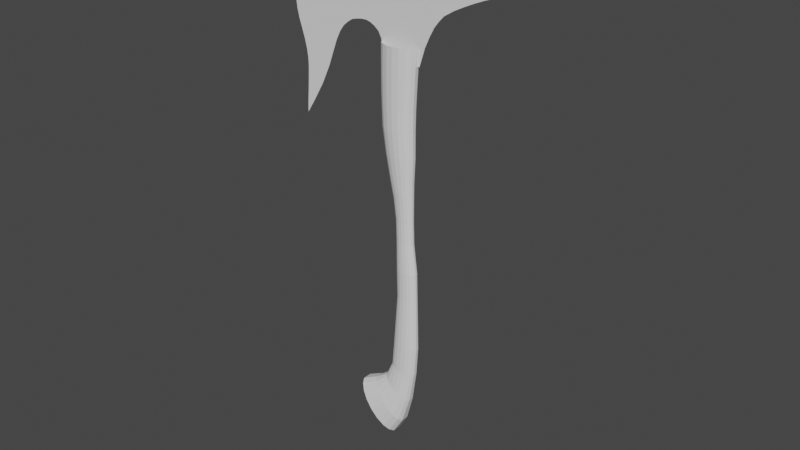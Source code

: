# Source: axe.blend  (saved by Blender 2.91.10; exported with 4.5.12 LTS)
import bpy
from mathutils import Matrix  # noqa: F401  (used for matrix-valued properties, if any)

bpy.ops.wm.read_factory_settings(use_empty=True)
scene = bpy.context.scene
scene.name = 'Scene'

# ---- collections
col_collection = bpy.data.collections.new('Collection'); scene.collection.children.link(col_collection)
col_sketch = bpy.data.collections.new('Sketch'); scene.collection.children.link(col_sketch)

# ---- world
world_world = bpy.data.worlds.new('World'); scene.world = world_world
world_world.use_nodes = True; world_world.node_tree.nodes.clear()
_N = world_world.node_tree.nodes; _L = world_world.node_tree.links
n0 = _N.new('ShaderNodeOutputWorld'); n0.name = 'World Output'; n0.location = (300, 300)
n1 = _N.new('ShaderNodeBackground'); n1.name = 'Background'; n1.location = (10, 300)
n1.inputs[0].default_value = (0.05088, 0.05088, 0.05088, 1.0)
_L.new(n1.outputs[0], n0.inputs[0])
n0.is_active_output = True
world_world.color = (0.05088, 0.05088, 0.05088)
world_world.use_sun_shadow = False
world_world.sun_shadow_jitter_overblur = 0.0

# ---- meshes
me_circle = bpy.data.meshes.new('Circle')
me_circle.from_pydata([(-0.197, -0.0496, -7.174e-10), (-0.1732, -0.101, -4.824e-11), (-0.1286, -0.1429, 4.973e-10), (-0.0684, -0.1703, 8.534e-10), (9.11e-08, -0.1798, 9.77e-10), (0.0684, -0.1703, 8.534e-10), (0.1286, -0.1429, 4.973e-10), (0.1732, -0.101, -4.824e-11), (0.197, -0.0496, -7.174e-10), (-0.1703, -0.04318, 0.1235), (-0.1508, -0.08665, 0.1235), (-0.114, -0.1221, 0.1235), (-0.06444, -0.1452, 0.1235), (-0.008091, -0.1533, 0.1235), (0.04826, -0.1453, 0.1235), (0.09782, -0.1221, 0.1235), (0.1346, -0.08663, 0.1235), (0.1542, -0.04308, 0.1235), (-0.165, -0.03294, 0.2207), (-0.1518, -0.06434, 0.2238), (-0.127, -0.09006, 0.2296), (-0.09354, -0.1069, 0.2375), (-0.05553, -0.1129, 0.2465), (-0.01751, -0.107, 0.2555), (0.01592, -0.08964, 0.2634), (0.04074, -0.06277, 0.2692), (0.05394, -0.02956, 0.2723), (-0.2155, -0.02498, 0.3192), (-0.2075, -0.05036, 0.3259), (-0.1924, -0.07102, 0.3384), (-0.172, -0.0846, 0.3553), (-0.1489, -0.08925, 0.3744), (-0.1257, -0.08416, 0.3936), (-0.1054, -0.06965, 0.4105), (-0.09026, -0.04726, 0.423), (-0.08222, -0.01975, 0.4297), (-0.3299, -0.01956, 0.4295), (-0.3233, -0.04672, 0.4376), (-0.3108, -0.06884, 0.4528), (-0.2941, -0.08333, 0.4732), (-0.275, -0.08833, 0.4964), (-0.2559, -0.08303, 0.5196), (-0.2391, -0.0679, 0.5401), (-0.2267, -0.04467, 0.5552), (-0.22, -0.01618, 0.5633), (-0.4537, -0.01427, 0.5477), (-0.4476, -0.04048, 0.5551), (-0.4362, -0.06185, 0.569), (-0.4208, -0.0758, 0.5878), (-0.4033, -0.08065, 0.6091), (-0.3858, -0.07579, 0.6304), (-0.3704, -0.06178, 0.6491), (-0.359, -0.04032, 0.6631), (-0.3529, -0.014, 0.6705), (-0.5801, -0.01255, 0.6695), (-0.5746, -0.03614, 0.6761), (-0.5644, -0.05537, 0.6886), (-0.5506, -0.06792, 0.7054), (-0.5349, -0.07228, 0.7245), (-0.5192, -0.06792, 0.7436), (-0.5054, -0.05537, 0.7604), (-0.4952, -0.03614, 0.7729), (-0.4897, -0.01255, 0.7795), (-0.7237, -0.01255, 0.7838), (-0.7183, -0.03614, 0.7905), (-0.708, -0.05537, 0.8029), (-0.6942, -0.06792, 0.8197), (-0.6785, -0.07228, 0.8388), (-0.6628, -0.06792, 0.8579), (-0.649, -0.05537, 0.8747), (-0.6388, -0.03614, 0.8872), (-0.6333, -0.01255, 0.8938), (-0.8729, -0.01076, 0.9049), (-0.8682, -0.03099, 0.9106), (-0.8595, -0.04748, 0.9213), (-0.8476, -0.05824, 0.9357), (-0.8342, -0.06198, 0.9521), (-0.8207, -0.05824, 0.9685), (-0.8089, -0.04748, 0.9829), (-0.8001, -0.03099, 0.9936), (-0.7954, -0.01076, 0.9992), (-0.9838, -0.01076, 0.9919), (-0.9791, -0.03099, 0.9976), (-0.9703, -0.04748, 1.008), (-0.9585, -0.05824, 1.023), (-0.945, -0.06198, 1.039), (-0.9316, -0.05824, 1.055), (-0.9197, -0.04748, 1.07), (-0.9109, -0.03099, 1.081), (-0.9063, -0.01076, 1.086), (-1.099, -0.01218, 1.067), (-1.094, -0.03506, 1.073), (-1.084, -0.05371, 1.085), (-1.071, -0.06589, 1.102), (-1.055, -0.07012, 1.12), (-1.04, -0.06589, 1.139), (-1.027, -0.05371, 1.155), (-1.017, -0.03506, 1.167), (-1.011, -0.01218, 1.173), (-1.203, -0.01425, 1.122), (-1.196, -0.04103, 1.13), (-1.185, -0.06287, 1.144), (-1.169, -0.07712, 1.163), (-1.151, -0.08207, 1.185), (-1.134, -0.07712, 1.206), (-1.118, -0.06287, 1.225), (-1.106, -0.04103, 1.24), (-1.1, -0.01425, 1.247), (-1.346, -0.01741, 1.203), (-1.338, -0.05014, 1.212), (-1.324, -0.07682, 1.229), (-1.305, -0.09423, 1.253), (-1.283, -0.1003, 1.279), (-1.261, -0.09423, 1.306), (-1.242, -0.07682, 1.329), (-1.228, -0.05014, 1.346), (-1.22, -0.01741, 1.356), (-1.486, -0.01929, 1.291), (-1.478, -0.05553, 1.301), (-1.462, -0.08508, 1.32), (-1.441, -0.1044, 1.346), (-1.417, -0.1111, 1.375), (-1.392, -0.1044, 1.404), (-1.371, -0.08508, 1.43), (-1.355, -0.05553, 1.449), (-1.347, -0.01929, 1.46), (-1.583, -0.01992, 1.365), (-1.574, -0.05737, 1.376), (-1.558, -0.0879, 1.396), (-1.536, -0.1078, 1.422), (-1.511, -0.1147, 1.453), (-1.486, -0.1078, 1.483), (-1.464, -0.0879, 1.509), (-1.448, -0.05737, 1.529), (-1.439, -0.01993, 1.54), (-1.714, -0.02088, 1.472), (-1.705, -0.06013, 1.483), (-1.688, -0.09213, 1.504), (-1.665, -0.113, 1.532), (-1.639, -0.1203, 1.564), (-1.613, -0.113, 1.595), (-1.59, -0.09213, 1.623), (-1.573, -0.06013, 1.644), (-1.564, -0.02088, 1.655), (-1.873, -0.02193, 1.607), (-1.864, -0.06313, 1.619), (-1.846, -0.09672, 1.641), (-1.822, -0.1186, 1.67), (-1.794, -0.1263, 1.703), (-1.767, -0.1186, 1.737), (-1.743, -0.09672, 1.766), (-1.725, -0.06313, 1.788), (-1.715, -0.02193, 1.799), (-1.666, -0.09443, 1.695), (-1.649, -0.06163, 1.716), (-1.794, -0.0214, 1.54), (-1.64, -0.0214, 1.727), (-1.785, -0.06163, 1.551), (-1.767, -0.09443, 1.572), (-1.744, -0.1158, 1.601), (-1.717, -0.1233, 1.633), (-1.69, -0.1158, 1.666), (-1.55, -0.1104, 1.539), (-1.527, -0.09001, 1.566), (-1.511, -0.05875, 1.587), (-1.649, -0.0204, 1.419), (-1.502, -0.0204, 1.597), (-1.64, -0.05875, 1.429), (-1.623, -0.09001, 1.45), (-1.601, -0.1104, 1.477), (-1.575, -0.1175, 1.508), (-0.197, 0.0, -1.073e-09), (0.197, 0.0, -1.073e-09), (-0.1703, 0.0, 0.1235), (0.1542, 0.0, 0.1235), (-0.165, 0.0, 0.2207), (0.05394, 0.0, 0.2723), (-0.2155, 0.0, 0.3192), (-0.08222, 0.0, 0.4297), (-0.3299, 0.0, 0.4295), (-0.22, 0.0, 0.5633), (-0.4537, 0.0, 0.5477), (-0.3529, 0.0, 0.6705), (-0.5801, 0.0, 0.6695), (-0.4897, 0.0, 0.7795), (-0.7237, 0.0, 0.7838), (-0.6333, 0.0, 0.8938), (-0.8729, 0.0, 0.9049), (-0.7954, 0.0, 0.9992), (-0.9838, 0.0, 0.9919), (-0.9063, 0.0, 1.086), (-1.099, 0.0, 1.067), (-1.011, 0.0, 1.173), (-1.203, 0.0, 1.122), (-1.1, 0.0, 1.247), (-1.346, 0.0, 1.203), (-1.22, 0.0, 1.356), (-1.486, 0.0, 1.291), (-1.347, 0.0, 1.46), (-1.583, 0.0, 1.365), (-1.439, 0.0, 1.54), (-1.714, 0.0, 1.472), (-1.564, 0.0, 1.655), (-1.873, 0.0, 1.607), (-1.715, 0.0, 1.799), (-1.64, 0.0, 1.727), (-1.794, 0.0, 1.54), (-1.502, 0.0, 1.597), (-1.649, 0.0, 1.419)], [], [(3, 2, 11, 12), (4, 3, 12, 13), (5, 4, 13, 14), (6, 5, 14, 15), (7, 6, 15, 16), (8, 7, 16, 17), (1, 0, 9, 10), (172, 8, 17, 174), (2, 1, 10, 11), (17, 16, 25, 26), (10, 9, 18, 19), (174, 17, 26, 176), (11, 10, 19, 20), (12, 11, 20, 21), (13, 12, 21, 22), (14, 13, 22, 23), (15, 14, 23, 24), (16, 15, 24, 25), (19, 18, 27, 28), (176, 26, 35, 178), (20, 19, 28, 29), (21, 20, 29, 30), (22, 21, 30, 31), (23, 22, 31, 32), (24, 23, 32, 33), (25, 24, 33, 34), (26, 25, 34, 35), (29, 28, 37, 38), (30, 29, 38, 39), (31, 30, 39, 40), (32, 31, 40, 41), (33, 32, 41, 42), (34, 33, 42, 43), (35, 34, 43, 44), (28, 27, 36, 37), (178, 35, 44, 180), (39, 38, 47, 48), (40, 39, 48, 49), (41, 40, 49, 50), (42, 41, 50, 51), (43, 42, 51, 52), (44, 43, 52, 53), (37, 36, 45, 46), (180, 44, 53, 182), (38, 37, 46, 47), (49, 48, 57, 58), (50, 49, 58, 59), (51, 50, 59, 60), (52, 51, 60, 61), (53, 52, 61, 62), (46, 45, 54, 55), (182, 53, 62, 184), (47, 46, 55, 56), (48, 47, 56, 57), (59, 58, 67, 68), (60, 59, 68, 69), (61, 60, 69, 70), (62, 61, 70, 71), (55, 54, 63, 64), (184, 62, 71, 186), (56, 55, 64, 65), (57, 56, 65, 66), (58, 57, 66, 67), (69, 68, 77, 78), (70, 69, 78, 79), (71, 70, 79, 80), (64, 63, 72, 73), (186, 71, 80, 188), (65, 64, 73, 74), (66, 65, 74, 75), (67, 66, 75, 76), (68, 67, 76, 77), (79, 78, 87, 88), (80, 79, 88, 89), (73, 72, 81, 82), (188, 80, 89, 190), (74, 73, 82, 83), (75, 74, 83, 84), (76, 75, 84, 85), (77, 76, 85, 86), (78, 77, 86, 87), (89, 88, 97, 98), (82, 81, 90, 91), (190, 89, 98, 192), (83, 82, 91, 92), (84, 83, 92, 93), (85, 84, 93, 94), (86, 85, 94, 95), (87, 86, 95, 96), (88, 87, 96, 97), (192, 98, 107, 194), (92, 91, 100, 101), (93, 92, 101, 102), (94, 93, 102, 103), (95, 94, 103, 104), (96, 95, 104, 105), (97, 96, 105, 106), (98, 97, 106, 107), (91, 90, 99, 100), (102, 101, 110, 111), (103, 102, 111, 112), (104, 103, 112, 113), (105, 104, 113, 114), (106, 105, 114, 115), (107, 106, 115, 116), (100, 99, 108, 109), (194, 107, 116, 196), (101, 100, 109, 110), (112, 111, 120, 121), (113, 112, 121, 122), (114, 113, 122, 123), (115, 114, 123, 124), (116, 115, 124, 125), (109, 108, 117, 118), (196, 116, 125, 198), (110, 109, 118, 119), (111, 110, 119, 120), (122, 121, 130, 131), (123, 122, 131, 132), (124, 123, 132, 133), (125, 124, 133, 134), (118, 117, 126, 127), (198, 125, 134, 200), (119, 118, 127, 128), (120, 119, 128, 129), (121, 120, 129, 130), (163, 162, 140, 141), (164, 163, 141, 142), (166, 164, 142, 143), (167, 165, 135, 136), (207, 166, 143, 202), (168, 167, 136, 137), (169, 168, 137, 138), (170, 169, 138, 139), (162, 170, 139, 140), (154, 153, 150, 151), (156, 154, 151, 152), (157, 155, 144, 145), (205, 156, 152, 204), (158, 157, 145, 146), (159, 158, 146, 147), (160, 159, 147, 148), (161, 160, 148, 149), (153, 161, 149, 150), (141, 140, 161, 153), (140, 139, 160, 161), (139, 138, 159, 160), (138, 137, 158, 159), (137, 136, 157, 158), (202, 143, 156, 205), (136, 135, 155, 157), (143, 142, 154, 156), (142, 141, 153, 154), (131, 130, 170, 162), (130, 129, 169, 170), (129, 128, 168, 169), (128, 127, 167, 168), (200, 134, 166, 207), (127, 126, 165, 167), (134, 133, 164, 166), (133, 132, 163, 164), (132, 131, 162, 163), (155, 206, 203, 144), (165, 208, 201, 135), (135, 201, 206, 155), (126, 199, 208, 165), (117, 197, 199, 126), (108, 195, 197, 117), (99, 193, 195, 108), (90, 191, 193, 99), (81, 189, 191, 90), (72, 187, 189, 81), (63, 185, 187, 72), (54, 183, 185, 63), (45, 181, 183, 54), (36, 179, 181, 45), (27, 177, 179, 36), (18, 175, 177, 27), (9, 173, 175, 18), (0, 171, 173, 9), (1, 2, 3, 4, 5, 6, 7, 8, 172, 171, 0)])
_uv = me_circle.uv_layers.new(name='UVMap')
_uv.uv.foreach_set('vector', [0.0, 0.0, 0.0, 0.0, 0.0, 0.0, 0.0, 0.0, 0.0, 0.0, 0.0, 0.0, 0.0, 0.0, 0.0, 0.0, 0.0, 0.0, 0.0, 0.0, 0.0, 0.0, 0.0, 0.0, 0.0, 0.0, 0.0, 0.0, 0.0, 0.0, 0.0, 0.0, 0.0, 0.0, 0.0, 0.0, 0.0, 0.0, 0.0, 0.0, 0.0, 0.0, 0.0, 0.0, 0.0, 0.0, 0.0, 0.0, 0.0, 0.0, 0.0, 0.0, 0.0, 0.0, 0.0, 0.0, 0.0, 0.0, 0.0, 0.0, 0.0, 0.0, 0.0, 0.0, 0.0, 0.0, 0.0, 0.0, 0.0, 0.0, 0.0, 0.0, 0.0, 0.0, 0.0, 0.0, 0.0, 0.0, 0.0, 0.0, 0.0, 0.0, 0.0, 0.0, 0.0, 0.0, 0.0, 0.0, 0.0, 0.0, 0.0, 0.0, 0.0, 0.0, 0.0, 0.0, 0.0, 0.0, 0.0, 0.0, 0.0, 0.0, 0.0, 0.0, 0.0, 0.0, 0.0, 0.0, 0.0, 0.0, 0.0, 0.0, 0.0, 0.0, 0.0, 0.0, 0.0, 0.0, 0.0, 0.0, 0.0, 0.0, 0.0, 0.0, 0.0, 0.0, 0.0, 0.0, 0.0, 0.0, 0.0, 0.0, 0.0, 0.0, 0.0, 0.0, 0.0, 0.0, 0.0, 0.0, 0.0, 0.0, 0.0, 0.0, 0.0, 0.0, 0.0, 0.0, 0.0, 0.0, 0.0, 0.0, 0.0, 0.0, 0.0, 0.0, 0.0, 0.0, 0.0, 0.0, 0.0, 0.0, 0.0, 0.0, 0.0, 0.0, 0.0, 0.0, 0.0, 0.0, 0.0, 0.0, 0.0, 0.0, 0.0, 0.0, 0.0, 0.0, 0.0, 0.0, 0.0, 0.0, 0.0, 0.0, 0.0, 0.0, 0.0, 0.0, 0.0, 0.0, 0.0, 0.0, 0.0, 0.0, 0.0, 0.0, 0.0, 0.0, 0.0, 0.0, 0.0, 0.0, 0.0, 0.0, 0.0, 0.0, 0.0, 0.0, 0.0, 0.0, 0.0, 0.0, 0.0, 0.0, 0.0, 0.0, 0.0, 0.0, 0.0, 0.0, 0.0, 0.0, 0.0, 0.0, 0.0, 0.0, 0.0, 0.0, 0.0, 0.0, 0.0, 0.0, 0.0, 0.0, 0.0, 0.0, 0.0, 0.0, 0.0, 0.0, 0.0, 0.0, 0.0, 0.0, 0.0, 0.0, 0.0, 0.0, 0.0, 0.0, 0.0, 0.0, 0.0, 0.0, 0.0, 0.0, 0.0, 0.0, 0.0, 0.0, 0.0, 0.0, 0.0, 0.0, 0.0, 0.0, 0.0, 0.0, 0.0, 0.0, 0.0, 0.0, 0.0, 0.0, 0.0, 0.0, 0.0, 0.0, 0.0, 0.0, 0.0, 0.0, 0.0, 0.0, 0.0, 0.0, 0.0, 0.0, 0.0, 0.0, 0.0, 0.0, 0.0, 0.0, 0.0, 0.0, 0.0, 0.0, 0.0, 0.0, 0.0, 0.0, 0.0, 0.0, 0.0, 0.0, 0.0, 0.0, 0.0, 0.0, 0.0, 0.0, 0.0, 0.0, 0.0, 0.0, 0.0, 0.0, 0.0, 0.0, 0.0, 0.0, 0.0, 0.0, 0.0, 0.0, 0.0, 0.0, 0.0, 0.0, 0.0, 0.0, 0.0, 0.0, 0.0, 0.0, 0.0, 0.0, 0.0, 0.0, 0.0, 0.0, 0.0, 0.0, 0.0, 0.0, 0.0, 0.0, 0.0, 0.0, 0.0, 0.0, 0.0, 0.0, 0.0, 0.0, 0.0, 0.0, 0.0, 0.0, 0.0, 0.0, 0.0, 0.0, 0.0, 0.0, 0.0, 0.0, 0.0, 0.0, 0.0, 0.0, 0.0, 0.0, 0.0, 0.0, 0.0, 0.0, 0.0, 0.0, 0.0, 0.0, 0.0, 0.0, 0.0, 0.0, 0.0, 0.0, 0.0, 0.0, 0.0, 0.0, 0.0, 0.0, 0.0, 0.0, 0.0, 0.0, 0.0, 0.0, 0.0, 0.0, 0.0, 0.0, 0.0, 0.0, 0.0, 0.0, 0.0, 0.0, 0.0, 0.0, 0.0, 0.0, 0.0, 0.0, 0.0, 0.0, 0.0, 0.0, 0.0, 0.0, 0.0, 0.0, 0.0, 0.0, 0.0, 0.0, 0.0, 0.0, 0.0, 0.0, 0.0, 0.0, 0.0, 0.0, 0.0, 0.0, 0.0, 0.0, 0.0, 0.0, 0.0, 0.0, 0.0, 0.0, 0.0, 0.0, 0.0, 0.0, 0.0, 0.0, 0.0, 0.0, 0.0, 0.0, 0.0, 0.0, 0.0, 0.0, 0.0, 0.0, 0.0, 0.0, 0.0, 0.0, 0.0, 0.0, 0.0, 0.0, 0.0, 0.0, 0.0, 0.0, 0.0, 0.0, 0.0, 0.0, 0.0, 0.0, 0.0, 0.0, 0.0, 0.0, 0.0, 0.0, 0.0, 0.0, 0.0, 0.0, 0.0, 0.0, 0.0, 0.0, 0.0, 0.0, 0.0, 0.0, 0.0, 0.0, 0.0, 0.0, 0.0, 0.0, 0.0, 0.0, 0.0, 0.0, 0.0, 0.0, 0.0, 0.0, 0.0, 0.0, 0.0, 0.0, 0.0, 0.0, 0.0, 0.0, 0.0, 0.0, 0.0, 0.0, 0.0, 0.0, 0.0, 0.0, 0.0, 0.0, 0.0, 0.0, 0.0, 0.0, 0.0, 0.0, 0.0, 0.0, 0.0, 0.0, 0.0, 0.0, 0.0, 0.0, 0.0, 0.0, 0.0, 0.0, 0.0, 0.0, 0.0, 0.0, 0.0, 0.0, 0.0, 0.0, 0.0, 0.0, 0.0, 0.0, 0.0, 0.0, 0.0, 0.0, 0.0, 0.0, 0.0, 0.0, 0.0, 0.0, 0.0, 0.0, 0.0, 0.0, 0.0, 0.0, 0.0, 0.0, 0.0, 0.0, 0.0, 0.0, 0.0, 0.0, 0.0, 0.0, 0.0, 0.0, 0.0, 0.0, 0.0, 0.0, 0.0, 0.0, 0.0, 0.0, 0.0, 0.0, 0.0, 0.0, 0.0, 0.0, 0.0, 0.0, 0.0, 0.0, 0.0, 0.0, 0.0, 0.0, 0.0, 0.0, 0.0, 0.0, 0.0, 0.0, 0.0, 0.0, 0.0, 0.0, 0.0, 0.0, 0.0, 0.0, 0.0, 0.0, 0.0, 0.0, 0.0, 0.0, 0.0, 0.0, 0.0, 0.0, 0.0, 0.0, 0.0, 0.0, 0.0, 0.0, 0.0, 0.0, 0.0, 0.0, 0.0, 0.0, 0.0, 0.0, 0.0, 0.0, 0.0, 0.0, 0.0, 0.0, 0.0, 0.0, 0.0, 0.0, 0.0, 0.0, 0.0, 0.0, 0.0, 0.0, 0.0, 0.0, 0.0, 0.0, 0.0, 0.0, 0.0, 0.0, 0.0, 0.0, 0.0, 0.0, 0.0, 0.0, 0.0, 0.0, 0.0, 0.0, 0.0, 0.0, 0.0, 0.0, 0.0, 0.0, 0.0, 0.0, 0.0, 0.0, 0.0, 0.0, 0.0, 0.0, 0.0, 0.0, 0.0, 0.0, 0.0, 0.0, 0.0, 0.0, 0.0, 0.0, 0.0, 0.0, 0.0, 0.0, 0.0, 0.0, 0.0, 0.0, 0.0, 0.0, 0.0, 0.0, 0.0, 0.0, 0.0, 0.0, 0.0, 0.0, 0.0, 0.0, 0.0, 0.0, 0.0, 0.0, 0.0, 0.0, 0.0, 0.0, 0.0, 0.0, 0.0, 0.0, 0.0, 0.0, 0.0, 0.0, 0.0, 0.0, 0.0, 0.0, 0.0, 0.0, 0.0, 0.0, 0.0, 0.0, 0.0, 0.0, 0.0, 0.0, 0.0, 0.0, 0.0, 0.0, 0.0, 0.0, 0.0, 0.0, 0.0, 0.0, 0.0, 0.0, 0.0, 0.0, 0.0, 0.0, 0.0, 0.0, 0.0, 0.0, 0.0, 0.0, 0.0, 0.0, 0.0, 0.0, 0.0, 0.0, 0.0, 0.0, 0.0, 0.0, 0.0, 0.0, 0.0, 0.0, 0.0, 0.0, 0.0, 0.0, 0.0, 0.0, 0.0, 0.0, 0.0, 0.0, 0.0, 0.0, 0.0, 0.0, 0.0, 0.0, 0.0, 0.0, 0.0, 0.0, 0.0, 0.0, 0.0, 0.0, 0.0, 0.0, 0.0, 0.0, 0.0, 0.0, 0.0, 0.0, 0.0, 0.0, 0.0, 0.0, 0.0, 0.0, 0.0, 0.0, 0.0, 0.0, 0.0, 0.0, 0.0, 0.0, 0.0, 0.0, 0.0, 0.0, 0.0, 0.0, 0.0, 0.0, 0.0, 0.0, 0.0, 0.0, 0.0, 0.0, 0.0, 0.0, 0.0, 0.0, 0.0, 0.0, 0.0, 0.0, 0.0, 0.0, 0.0, 0.0, 0.0, 0.0, 0.0, 0.0, 0.0, 0.0, 0.0, 0.0, 0.0, 0.0, 0.0, 0.0, 0.0, 0.0, 0.0, 0.0, 0.0, 0.0, 0.0, 0.0, 0.0, 0.0, 0.0, 0.0, 0.0, 0.0, 0.0, 0.0, 0.0, 0.0, 0.0, 0.0, 0.0, 0.0, 0.0, 0.0, 0.0, 0.0, 0.0, 0.0, 0.0, 0.0, 0.0, 0.0, 0.0, 0.0, 0.0, 0.0, 0.0, 0.0, 0.0, 0.0, 0.0, 0.0, 0.0, 0.0, 0.0, 0.0, 0.0, 0.0, 0.0, 0.0, 0.0, 0.0, 0.0, 0.0, 0.0, 0.0, 0.0, 0.0, 0.0, 0.0, 0.0, 0.0, 0.0, 0.0, 0.0, 0.0, 0.0, 0.0, 0.0, 0.0, 0.0, 0.0, 0.0, 0.0, 0.0, 0.0, 0.0, 0.0, 0.0, 0.0, 0.0, 0.0, 0.0, 0.0, 0.0, 0.0, 0.0, 0.0, 0.0, 0.0, 0.0, 0.0, 0.0, 0.0, 0.0, 0.0, 0.0, 0.0, 0.0, 0.0, 0.0, 0.0, 0.0, 0.0, 0.0, 0.0, 0.0, 0.0, 0.0, 0.0, 0.0, 0.0, 0.0, 0.0, 0.0, 0.0, 0.0, 0.0, 0.0, 0.0, 0.0, 0.0, 0.0, 0.0, 0.0, 0.0, 0.0, 0.0, 0.0, 0.0, 0.0, 0.0, 0.0, 0.0, 0.0, 0.0, 0.0, 0.0, 0.0, 0.0, 0.0, 0.0, 0.0, 0.0, 0.0, 0.0, 0.0, 0.0, 0.0, 0.0, 0.0, 0.0, 0.0, 0.0, 0.0, 0.0, 0.0, 0.0, 0.0, 0.0, 0.0, 0.0, 0.0, 0.0, 0.0, 0.0, 0.0, 0.0, 0.0, 0.0, 0.0, 0.0, 0.0, 0.0, 0.0, 0.0, 0.0, 0.0, 0.0, 0.0, 0.0, 0.0, 0.0, 0.0, 0.0, 0.0, 0.0, 0.0, 0.0, 0.0, 0.0, 0.0, 0.0, 0.0, 0.0, 0.0, 0.0, 0.0, 0.0, 0.0, 0.0, 0.0, 0.0, 0.0, 0.0, 0.0, 0.0, 0.0, 0.0, 0.0, 0.0, 0.0, 0.0, 0.0, 0.0, 0.0, 0.0, 0.0, 0.0, 0.0, 0.0, 0.0, 0.0, 0.0, 0.0, 0.0, 0.0, 0.0, 0.0, 0.0, 0.0, 0.0, 0.0, 0.0, 0.0, 0.0, 0.0, 0.0, 0.0, 0.0, 0.0, 0.0, 0.0, 0.0, 0.0, 0.0, 0.0, 0.0, 0.0, 0.0, 0.0, 0.0, 0.0, 0.0, 0.0, 0.0, 0.0, 0.0, 0.0, 0.0, 0.0, 0.0, 0.0, 0.0, 0.0, 0.0, 0.0, 0.0, 0.0, 0.0, 0.0, 0.0, 0.0, 0.0, 0.0, 0.0, 0.0, 0.0, 0.0, 0.0, 0.0, 0.0, 0.0, 0.0, 0.0, 0.0, 0.0, 0.0, 0.0, 0.0, 0.0, 0.0, 0.0, 0.0, 0.0, 0.0, 0.0, 0.0, 0.0, 0.0, 0.0, 0.0, 0.0, 0.0, 0.0, 0.0, 0.0, 0.0, 0.0, 0.0, 0.0, 0.0, 0.0, 0.0, 0.0, 0.0, 0.0, 0.0, 0.0, 0.0, 0.0, 0.0, 0.0, 0.0, 0.0, 0.0, 0.0, 0.0, 0.0, 0.0, 0.0, 0.0, 0.0, 0.0, 0.0, 0.0, 0.0, 0.0, 0.0, 0.0, 0.0, 0.0, 0.0, 0.0, 0.0, 0.0, 0.0, 0.0, 0.0, 0.0, 0.0, 0.0, 0.0, 0.0, 0.0, 0.0, 0.0, 0.0, 0.0, 0.0, 0.0, 0.0, 0.0, 0.0, 0.0, 0.0, 0.0, 0.0, 0.0, 0.0, 0.0, 0.0, 0.0, 0.0, 0.0, 0.0, 0.0, 0.0, 0.0, 0.0, 0.0, 0.0, 0.0, 0.0, 0.0, 0.0, 0.0, 0.0, 0.0, 0.0, 0.0, 0.0, 0.0, 0.0, 0.0, 0.0, 0.0, 0.0, 0.0, 0.0, 0.0, 0.0, 0.0, 0.0, 0.0, 0.0, 0.0, 0.0, 0.0, 0.0, 0.0, 0.0, 0.0, 0.0, 0.0, 0.0, 0.0, 0.0, 0.0, 0.0, 0.0, 0.0, 0.0, 0.0, 0.0, 0.0, 0.0, 0.0, 0.0, 0.0, 0.0, 0.0, 0.0, 0.0, 0.0, 0.0, 0.0, 0.0, 0.0, 0.0, 0.0, 0.0, 0.0, 0.0, 0.0, 0.0, 0.0, 0.0, 0.0, 0.0, 0.0, 0.0, 0.0, 0.0, 0.0, 0.0, 0.0, 0.0, 0.0, 0.0, 0.0, 0.0, 0.0, 0.0, 0.0, 0.0, 0.0, 0.0, 0.0, 0.0, 0.0, 0.0, 0.0, 0.0, 0.0, 0.0, 0.0, 0.0, 0.0, 0.0, 0.0, 0.0, 0.0, 0.0, 0.0, 0.0, 0.0, 0.0, 0.0, 0.0, 0.0, 0.0, 0.0, 0.0, 0.0, 0.0, 0.0, 0.0, 0.0, 0.0, 0.0, 0.0, 0.0, 0.0, 0.0, 0.0, 0.0, 0.0, 0.0, 0.0, 0.0, 0.0, 0.0, 0.0, 0.0, 0.0, 0.0, 0.0, 0.0, 0.0, 0.0, 0.0, 0.0, 0.0, 0.0, 0.0, 0.0, 0.0, 0.0, 0.0, 0.0, 0.0, 0.0, 0.0, 0.0, 0.0, 0.0, 0.0, 0.0, 0.0, 0.0, 0.0, 0.0, 0.0, 0.0, 0.0, 0.0, 0.0, 0.0, 0.0, 0.0, 0.0, 0.0, 0.0, 0.0, 0.0, 0.0, 0.0, 0.0, 0.0, 0.0, 0.0, 0.0, 0.0, 0.0, 0.0, 0.0, 0.0, 0.0, 0.0, 0.0, 0.0, 0.0, 0.0, 0.0, 0.0, 0.0, 0.0, 0.0, 0.0, 0.0, 0.0, 0.0, 0.0, 0.0, 0.0])
me_circle.use_remesh_fix_poles = True
me_circle.use_remesh_preserve_attributes = False
me_circle.use_mirror_vertex_groups = False
me_circle.update()
me_plane = bpy.data.meshes.new('Plane')
me_plane.from_pydata([(-0.4925, -1.104, -9.395e-09), (0.6359, -1.111, -1.009e-08), (-0.4992, 1.127, 1.153e-08), (0.6219, 1.13, 1.175e-08), (0.8039, -0.5833, 4.209e-08), (0.8033, 1.13, 1.175e-08), (1.083, -0.02044, 9.096e-08), (1.098, 1.13, 1.175e-08), (1.367, 0.3119, 7.643e-08), (1.382, 1.13, 1.175e-08), (1.662, 0.4956, 6.84e-08), (1.677, 1.13, 1.175e-08), (1.956, 0.6431, 6.195e-08), (1.972, 1.13, 1.175e-08), (2.235, 0.7729, 5.628e-08), (2.251, 1.13, 1.175e-08), (2.53, 0.8962, 5.089e-08), (2.546, 1.13, 1.175e-08), (2.814, 0.9981, 4.643e-08), (2.83, 1.13, 1.175e-08), (3.183, 1.13, 1.175e-08), (-0.6801, -0.4443, -3.822e-08), (-0.6868, 1.127, 1.153e-08), (-0.593, 1.127, 1.153e-08), (-0.5863, -0.6185, -3.348e-08), (-0.9465, -0.2707, -4.265e-08), (-0.9602, 1.127, 1.153e-08), (-0.8235, 1.127, 1.153e-08), (-0.8115, -0.3371, -3.858e-08), (-1.236, -0.2382, -3.97e-08), (-1.255, 1.127, 1.153e-08), (-1.549, -0.3049, -4.575e-08), (-1.555, 1.127, 1.153e-08), (-1.405, 1.127, 1.153e-08), (-1.396, -0.2647, -4.211e-08), (-1.108, 1.127, 1.153e-08), (-1.083, -0.2351, -3.943e-08), (-1.843, -0.5193, -3.998e-08), (-1.861, 1.127, 1.153e-08), (-1.708, 1.127, 1.153e-08), (-1.691, -0.3933, -4.548e-08), (-2.111, -0.9589, -2.076e-08), (-2.129, 1.127, 1.153e-08), (-1.995, 1.127, 1.153e-08), (-1.977, -0.6962, -3.225e-08), (-2.396, -1.715, 1.227e-08), (-2.413, 1.127, 1.153e-08), (0.9433, -0.2778, 6.547e-08), (0.9507, 1.13, 1.175e-08), (1.225, 0.1591, 8.311e-08), (1.24, 1.13, 1.175e-08), (-0.3044, -1.105, -9.511e-09), (-0.1164, -1.106, -9.628e-09), (0.07171, -1.107, -9.744e-09), (0.2598, -1.109, -9.861e-09), (0.4479, -1.11, -9.977e-09), (0.4351, 1.129, 1.171e-08), (0.2482, 1.129, 1.167e-08), (0.06135, 1.128, 1.164e-08), (-0.1255, 1.128, 1.16e-08), (-0.3123, 1.128, 1.157e-08), (-0.4981, 0.7554, 8.043e-09), (-0.497, 0.3836, 4.556e-09), (-0.4959, 0.01178, 1.068e-09), (-0.4947, -0.36, -2.42e-09), (-0.4936, -0.7318, -5.907e-09), (0.6336, -0.7379, -6.454e-09), (0.6313, -0.3644, -2.814e-09), (0.6289, 0.009116, 8.263e-10), (0.6266, 0.3826, 4.466e-09), (0.6242, 0.7561, 8.106e-09), (0.8038, -0.2978, 3.704e-08), (0.8037, -0.01235, 3.198e-08), (0.8036, 0.2731, 2.692e-08), (0.8035, 0.5586, 2.186e-08), (0.8034, 0.8441, 1.68e-08), (1.085, 0.1712, 7.775e-08), (1.088, 0.3629, 6.455e-08), (1.09, 0.5546, 5.135e-08), (1.093, 0.7462, 3.815e-08), (1.096, 0.9379, 2.495e-08), (1.369, 0.4482, 6.565e-08), (1.372, 0.5845, 5.487e-08), (1.375, 0.7208, 4.409e-08), (1.377, 0.857, 3.331e-08), (1.38, 0.9933, 2.253e-08), (1.664, 0.6012, 5.896e-08), (1.667, 0.7069, 4.952e-08), (1.669, 0.8126, 4.007e-08), (1.672, 0.9182, 3.063e-08), (1.675, 1.024, 2.119e-08), (1.959, 0.7242, 5.358e-08), (1.962, 0.8053, 4.521e-08), (1.964, 0.8864, 3.685e-08), (1.967, 0.9674, 2.848e-08), (1.969, 1.049, 2.011e-08), (2.238, 0.8324, 4.885e-08), (2.24, 0.8918, 4.143e-08), (2.243, 0.9513, 3.401e-08), (2.246, 1.011, 2.659e-08), (2.248, 1.07, 1.917e-08), (2.533, 0.9351, 4.436e-08), (2.535, 0.974, 3.784e-08), (2.538, 1.013, 3.132e-08), (2.54, 1.052, 2.479e-08), (2.543, 1.091, 1.827e-08), (2.817, 1.02, 4.065e-08), (2.819, 1.042, 3.487e-08), (2.822, 1.064, 2.909e-08), (2.824, 1.086, 2.331e-08), (2.827, 1.108, 1.753e-08), (-0.6857, 0.8653, 3.239e-09), (-0.6846, 0.6034, -5.052e-09), (-0.6835, 0.3415, -1.334e-08), (-0.6824, 0.07955, -2.163e-08), (-0.6813, -0.1824, -2.993e-08), (-0.5919, 0.8363, 4.029e-09), (-0.5908, 0.5453, -3.474e-09), (-0.5897, 0.2544, -1.098e-08), (-0.5886, -0.0366, -1.848e-08), (-0.5874, -0.3275, -2.598e-08), (-0.9579, 0.8942, 2.501e-09), (-0.9556, 0.6612, -6.529e-09), (-0.9534, 0.4283, -1.556e-08), (-0.9511, 0.1953, -2.459e-08), (-0.9488, -0.0377, -3.362e-08), (-0.8215, 0.8832, 3.179e-09), (-0.8195, 0.6391, -5.173e-09), (-0.8175, 0.3951, -1.353e-08), (-0.8155, 0.151, -2.188e-08), (-0.8135, -0.09301, -3.023e-08), (-1.252, 0.8996, 2.992e-09), (-1.249, 0.6721, -5.547e-09), (-1.245, 0.4445, -1.409e-08), (-1.242, 0.217, -2.262e-08), (-1.239, -0.0106, -3.116e-08), (-1.554, 0.8885, 1.984e-09), (-1.553, 0.6498, -7.563e-09), (-1.552, 0.4112, -1.711e-08), (-1.551, 0.1725, -2.666e-08), (-1.55, -0.06621, -3.62e-08), (-1.404, 0.8952, 2.591e-09), (-1.402, 0.6632, -6.348e-09), (-1.4, 0.4313, -1.529e-08), (-1.399, 0.1993, -2.423e-08), (-1.397, -0.0327, -3.317e-08), (-1.104, 0.9001, 3.038e-09), (-1.1, 0.6731, -5.455e-09), (-1.096, 0.446, -1.395e-08), (-1.091, 0.219, -2.244e-08), (-1.087, -0.00808, -3.093e-08), (-1.858, 0.8528, 2.946e-09), (-1.855, 0.5784, -5.639e-09), (-1.852, 0.3039, -1.422e-08), (-1.849, 0.02952, -2.281e-08), (-1.846, -0.2449, -3.139e-08), (-1.705, 0.8738, 2.028e-09), (-1.702, 0.6204, -7.474e-09), (-1.699, 0.3669, -1.698e-08), (-1.696, 0.1135, -2.648e-08), (-1.694, -0.1399, -3.598e-08), (-2.126, 0.7795, 6.148e-09), (-2.123, 0.4318, 7.66e-10), (-2.12, 0.08415, -4.616e-09), (-2.117, -0.2635, -9.999e-09), (-2.114, -0.6112, -1.538e-08), (-1.992, 0.8233, 4.235e-09), (-1.989, 0.5194, -3.061e-09), (-1.986, 0.2155, -1.036e-08), (-1.983, -0.08842, -1.765e-08), (-1.98, -0.3923, -2.495e-08), (-2.41, 0.6535, 1.165e-08), (-2.407, 0.1799, 1.178e-08), (-2.404, -0.2938, 1.19e-08), (-2.401, -0.7674, 1.203e-08), (-2.398, -1.241, 1.215e-08), (0.9445, -0.0432, 5.652e-08), (0.9458, 0.1914, 4.756e-08), (0.947, 0.4259, 3.861e-08), (0.9482, 0.6605, 2.965e-08), (0.9495, 0.895, 2.07e-08), (1.227, 0.3209, 7.121e-08), (1.23, 0.4826, 5.932e-08), (1.232, 0.6444, 4.743e-08), (1.235, 0.8061, 3.553e-08), (1.238, 0.9678, 2.364e-08), (-0.3058, -0.7328, -5.998e-09), (-0.3071, -0.3608, -2.485e-09), (-0.3084, 0.01134, 1.028e-09), (-0.3097, 0.3834, 4.541e-09), (-0.311, 0.7555, 8.054e-09), (-0.1179, -0.7338, -6.089e-09), (-0.1194, -0.3615, -2.551e-09), (-0.1209, 0.01089, 9.874e-10), (-0.1225, 0.3833, 4.526e-09), (-0.124, 0.7556, 8.064e-09), (0.06998, -0.7348, -6.18e-09), (0.06826, -0.3622, -2.617e-09), (0.06653, 0.01045, 9.472e-10), (0.06481, 0.3831, 4.511e-09), (0.06308, 0.7557, 8.075e-09), (0.2579, -0.7359, -6.271e-09), (0.2559, -0.3629, -2.682e-09), (0.254, 0.01, 9.069e-10), (0.2521, 0.3829, 4.496e-09), (0.2501, 0.7559, 8.085e-09), (0.4457, -0.7369, -6.362e-09), (0.4436, -0.3636, -2.748e-09), (0.4415, 0.00956, 8.666e-10), (0.4393, 0.3828, 4.481e-09), (0.4372, 0.756, 8.096e-09), (-2.665, -2.284, -3.936e-08), (-2.727, 1.127, 1.153e-08), (-2.734, 0.6535, 1.165e-08), (-2.731, 0.1799, 1.178e-08), (-2.728, -0.3789, 1.167e-08), (-2.723, -0.8835, 1.029e-08), (-2.65, -1.463, 1.605e-09), (-2.967, -2.798, -8.592e-08), (-2.899, 1.127, 1.153e-08), (-2.974, 0.6535, 1.165e-08), (-3.018, 0.1799, 1.178e-08), (-2.99, -0.3789, 1.167e-08), (-2.91, -0.8835, 1.029e-08), (-2.841, -1.463, 1.605e-09), (-0.4931, -0.9177, -7.651e-09), (-0.6807, -0.3133, -3.407e-08), (-0.5869, -0.473, -2.973e-08), (-0.9476, -0.1542, -3.813e-08), (-0.8125, -0.215, -3.441e-08), (-1.237, -0.1244, -3.543e-08), (-1.549, -0.1856, -4.098e-08), (-1.397, -0.1487, -3.764e-08), (-1.085, -0.1216, -3.518e-08), (-1.845, -0.3821, -3.569e-08), (-1.692, -0.2666, -4.073e-08), (-2.113, -0.7851, -1.807e-08), (-1.979, -0.5443, -2.86e-08), (-2.397, -1.478, 1.221e-08), (0.6348, -0.9246, -8.273e-09), (0.8039, -0.4406, 3.956e-08), (1.084, 0.0754, 8.435e-08), (1.368, 0.3801, 7.104e-08), (1.663, 0.5484, 6.368e-08), (1.958, 0.6837, 5.777e-08), (2.237, 0.8027, 5.256e-08), (2.531, 0.9157, 4.762e-08), (2.815, 1.009, 4.354e-08), (0.9439, -0.1605, 6.099e-08), (1.226, 0.24, 7.716e-08), (-0.3051, -0.9189, -7.755e-09), (-0.1171, -0.92, -7.858e-09), (0.07085, -0.9212, -7.962e-09), (0.2588, -0.9223, -8.066e-09), (0.4468, -0.9235, -8.17e-09), (-2.631, -1.833, -1.516e-08), (-2.829, -1.858, -1.741e-08), (-3.238, -3.229, -1.25e-07), (-3.4, 1.127, 1.153e-08), (-3.471, 0.6535, 1.165e-08), (-3.522, 0.1768, 1.15e-08), (-3.491, -0.3789, 1.167e-08), (-3.348, -0.8804, 1.057e-08), (-3.192, -1.451, 2.729e-09), (-3.156, -1.879, -1.938e-08), (-0.4964, 0.1962, 2.798e-09), (0.6278, 0.1944, 2.632e-09), (0.8035, 0.4147, 2.441e-08), (1.092, 0.6496, 4.48e-08), (1.376, 0.7883, 3.874e-08), (1.671, 0.865, 3.539e-08), (1.965, 0.9266, 3.27e-08), (2.244, 0.9807, 3.033e-08), (2.539, 1.032, 2.808e-08), (2.823, 1.075, 2.622e-08), (-0.684, 0.4714, -9.231e-09), (-0.5902, 0.3987, -7.255e-09), (-0.9545, 0.5438, -1.108e-08), (-0.8185, 0.5161, -9.383e-09), (-1.247, 0.5574, -9.85e-09), (-1.552, 0.5295, -1.237e-08), (-1.401, 0.5463, -1.085e-08), (-1.098, 0.5586, -9.736e-09), (-1.854, 0.44, -9.966e-09), (-1.701, 0.4926, -1.226e-08), (-2.122, 0.2566, -1.947e-09), (-1.988, 0.3662, -6.739e-09), (-2.406, -0.05885, 1.184e-08), (0.9476, 0.5422, 3.417e-08), (1.234, 0.7246, 4.153e-08), (-0.309, 0.1959, 2.77e-09), (-0.1217, 0.1956, 2.742e-09), (0.06568, 0.1953, 2.715e-09), (0.253, 0.195, 2.687e-09), (0.4404, 0.1947, 2.659e-09), (-2.73, -0.1018, 1.172e-08), (-3.015, -0.1018, 1.172e-08), (-3.522, -0.1033, 1.158e-08), (-0.4975, 0.5695, 6.299e-09), (0.6254, 0.5693, 6.286e-09), (0.8034, 0.7014, 1.933e-08), (1.094, 0.8421, 3.155e-08), (1.378, 0.9252, 2.792e-08), (1.673, 0.9711, 2.591e-08), (1.968, 1.008, 2.43e-08), (2.247, 1.04, 2.288e-08), (2.542, 1.071, 2.153e-08), (2.826, 1.097, 2.042e-08), (-0.6852, 0.7343, -9.062e-10), (-0.5913, 0.6908, 2.775e-10), (-0.9568, 0.7777, -2.014e-09), (-0.8205, 0.7611, -9.974e-10), (-1.25, 0.7859, -1.277e-09), (-1.554, 0.7692, -2.789e-09), (-1.403, 0.7792, -1.878e-09), (-1.102, 0.7866, -1.209e-09), (-1.856, 0.7156, -1.346e-09), (-1.704, 0.7471, -2.723e-09), (-2.125, 0.6057, 3.457e-09), (-1.99, 0.6713, 5.867e-10), (-2.409, 0.4167, 1.172e-08), (0.9488, 0.7777, 2.518e-08), (1.236, 0.887, 2.959e-08), (-0.3104, 0.5695, 6.297e-09), (-0.1232, 0.5694, 6.295e-09), (0.06394, 0.5694, 6.293e-09), (0.2511, 0.5694, 6.291e-09), (0.4383, 0.5694, 6.288e-09), (-2.733, 0.4167, 1.172e-08), (-3.007, 0.4167, 1.172e-08), (-3.496, 0.4152, 1.158e-08), (0.6231, 0.9428, 9.926e-09), (0.8033, 0.9868, 1.428e-08), (1.097, 1.034, 1.835e-08), (1.381, 1.061, 1.714e-08), (1.676, 1.077, 1.647e-08), (1.971, 1.089, 1.593e-08), (2.249, 1.1, 1.546e-08), (2.544, 1.11, 1.501e-08), (2.828, 1.119, 1.464e-08), (0.9501, 1.012, 1.622e-08), (1.239, 1.049, 1.769e-08), (-0.3117, 0.9416, 9.81e-09), (-0.1247, 0.9418, 9.833e-09), (0.06222, 0.9421, 9.857e-09), (0.2492, 0.9423, 9.88e-09), (0.4361, 0.9426, 9.903e-09), (-0.4986, 0.9413, 9.787e-09), (-0.6863, 0.9962, 7.385e-09), (-0.5925, 0.9817, 7.78e-09), (-0.9591, 1.011, 7.016e-09), (-0.8225, 1.005, 7.355e-09), (-1.253, 1.013, 7.261e-09), (-1.555, 1.008, 6.757e-09), (-1.404, 1.011, 7.061e-09), (-1.106, 1.014, 7.284e-09), (-1.859, 0.99, 7.238e-09), (-1.707, 1.0, 6.779e-09), (-2.127, 0.9534, 8.84e-09), (-1.993, 0.9753, 7.883e-09), (-2.412, 0.8904, 1.159e-08), (-2.731, 0.8904, 1.159e-08), (-2.936, 0.8904, 1.159e-08), (-3.435, 0.8904, 1.159e-08), (-0.4953, -0.1726, -6.615e-10), (0.6301, -0.1761, -9.787e-10), (0.8036, 0.1316, 2.943e-08), (1.089, 0.4595, 5.79e-08), (1.373, 0.6532, 4.943e-08), (1.668, 0.7602, 4.476e-08), (1.963, 0.8462, 4.1e-08), (2.242, 0.9218, 3.769e-08), (2.537, 0.9936, 3.455e-08), (2.821, 1.053, 3.196e-08), (-0.6829, 0.2116, -1.745e-08), (-0.5891, 0.1101, -1.47e-08), (-0.9522, 0.3127, -2.004e-08), (-0.8165, 0.2741, -1.767e-08), (-1.244, 0.3317, -1.832e-08), (-1.551, 0.2928, -2.184e-08), (-1.4, 0.3162, -1.972e-08), (-1.093, 0.3334, -1.816e-08), (-1.851, 0.1679, -1.848e-08), (-1.698, 0.2413, -2.169e-08), (-2.119, -0.08826, -7.285e-09), (-1.985, 0.06479, -1.398e-08), (-2.403, -0.5287, 1.197e-08), (0.9464, 0.3096, 4.305e-08), (1.231, 0.5642, 5.332e-08), (-0.3077, -0.1732, -7.143e-10), (-0.1202, -0.1738, -7.672e-10), (0.06739, -0.1743, -8.201e-10), (0.255, -0.1749, -8.729e-10), (0.4425, -0.1755, -9.258e-10), (-2.726, -0.6291, 1.099e-08), (-2.95, -0.6291, 1.099e-08), (-3.432, -0.6338, 1.056e-08), (-0.4942, -0.5459, -4.163e-09), (0.6324, -0.5511, -4.634e-09), (0.8037, -0.1551, 3.451e-08), (1.087, 0.2671, 7.115e-08), (1.371, 0.5163, 6.026e-08), (1.665, 0.6541, 5.424e-08), (1.96, 0.7648, 4.94e-08), (2.239, 0.8621, 4.514e-08), (2.534, 0.9546, 4.11e-08), (2.818, 1.031, 3.776e-08), (-0.6818, -0.0514, -2.578e-08), (-0.588, -0.1821, -2.223e-08), (-0.9499, 0.07879, -2.91e-08), (-0.8145, 0.02901, -2.605e-08), (-1.241, 0.1032, -2.689e-08), (-1.55, 0.05313, -3.143e-08), (-1.398, 0.08329, -2.87e-08), (-1.089, 0.1054, -2.669e-08), (-1.848, -0.1077, -2.71e-08), (-1.695, -0.01321, -3.123e-08), (-2.116, -0.4374, -1.269e-08), (-1.982, -0.2404, -2.13e-08), (-2.4, -1.004, 1.209e-08), (0.9451, 0.07408, 5.204e-08), (1.229, 0.4018, 6.527e-08), (-0.3064, -0.5468, -4.242e-09), (-0.1186, -0.5477, -4.32e-09), (0.06912, -0.5485, -4.398e-09), (0.2569, -0.5494, -4.477e-09), (0.4447, -0.5503, -4.555e-09), (-2.686, -1.173, 5.947e-09), (-2.875, -1.173, 5.947e-09), (-3.258, -1.166, 6.65e-09), (-0.4929, -0.9809, -8.243e-09), (-0.4927, -1.043, -8.825e-09), (-0.6805, -0.3578, -3.548e-08), (-0.6803, -0.4015, -3.686e-08), (-0.5867, -0.5224, -3.101e-08), (-0.5865, -0.5709, -3.226e-08), (-0.9472, -0.1938, -3.967e-08), (-0.9469, -0.2326, -4.117e-08), (-0.8121, -0.2565, -3.582e-08), (-0.8118, -0.2972, -3.722e-08), (-1.237, -0.163, -3.688e-08), (-1.236, -0.201, -3.831e-08), (-1.549, -0.2261, -4.26e-08), (-1.549, -0.2659, -4.419e-08), (-1.396, -0.1881, -3.915e-08), (-1.396, -0.2268, -4.064e-08), (-1.084, -0.1602, -3.662e-08), (-1.083, -0.198, -3.804e-08), (-1.844, -0.4287, -3.714e-08), (-1.844, -0.4745, -3.857e-08), (-1.692, -0.3097, -4.235e-08), (-1.691, -0.3519, -4.393e-08), (-2.112, -0.8441, -1.899e-08), (-2.112, -0.9021, -1.988e-08), (-1.978, -0.5959, -2.984e-08), (-1.978, -0.6465, -3.105e-08), (-2.397, -1.558, 1.223e-08), (-2.396, -1.637, 1.225e-08), (-2.642, -1.986, -2.338e-08), (-2.653, -2.137, -3.145e-08), (-2.876, -2.177, -4.069e-08), (-2.922, -2.491, -6.353e-08), (0.6356, -1.05, -9.498e-09), (0.6352, -0.988, -8.892e-09), (0.8039, -0.5366, 4.127e-08), (0.8039, -0.4891, 4.042e-08), (1.083, 0.01089, 8.88e-08), (1.084, 0.04284, 8.66e-08), (1.367, 0.3342, 7.467e-08), (1.368, 0.3569, 7.287e-08), (1.662, 0.5129, 6.686e-08), (1.662, 0.5305, 6.528e-08), (1.957, 0.6564, 6.058e-08), (1.957, 0.6699, 5.919e-08), (2.236, 0.7827, 5.506e-08), (2.236, 0.7926, 5.383e-08), (2.53, 0.9026, 4.982e-08), (2.531, 0.9091, 4.873e-08), (2.815, 1.002, 4.549e-08), (2.815, 1.005, 4.453e-08), (0.9435, -0.2394, 6.401e-08), (0.9437, -0.2003, 6.251e-08), (1.225, 0.1856, 8.116e-08), (1.226, 0.2125, 7.918e-08), (-0.3047, -1.044, -8.937e-09), (-0.3049, -0.9821, -8.351e-09), (-0.1166, -1.045, -9.049e-09), (-0.1169, -0.9833, -8.46e-09), (0.07143, -1.047, -9.162e-09), (0.07114, -0.9845, -8.568e-09), (0.2595, -1.048, -9.274e-09), (0.2591, -0.9857, -8.676e-09), (0.4475, -1.049, -9.386e-09), (0.4472, -0.9869, -8.784e-09), (-3.169, -2.183, -4.125e-08), (-3.193, -2.553, -6.915e-08), (0.6342, -0.8308, -7.359e-09), (0.8038, -0.3688, 3.829e-08), (1.085, 0.1236, 8.104e-08), (1.369, 0.4143, 6.833e-08), (1.664, 0.575, 6.131e-08), (1.958, 0.7041, 5.566e-08), (2.237, 0.8176, 5.07e-08), (2.532, 0.9255, 4.599e-08), (2.816, 1.015, 4.209e-08), (0.9442, -0.1015, 5.874e-08), (1.227, 0.2807, 7.417e-08), (-0.3054, -0.8254, -6.872e-09), (-0.1175, -0.8265, -6.969e-09), (0.07041, -0.8275, -7.067e-09), (0.2583, -0.8286, -7.164e-09), (0.4463, -0.8297, -7.262e-09), (-0.4934, -0.8243, -6.775e-09), (-0.681, -0.2475, -3.199e-08), (-0.5872, -0.3999, -2.785e-08), (-0.9482, -0.09565, -3.586e-08), (-0.813, -0.1537, -3.231e-08), (-1.238, -0.06721, -3.329e-08), (-1.549, -0.1256, -3.858e-08), (-1.397, -0.09041, -3.539e-08), (-1.086, -0.06456, -3.305e-08), (-1.846, -0.3132, -3.353e-08), (-1.693, -0.203, -3.835e-08), (-2.114, -0.6977, -1.672e-08), (-1.98, -0.4679, -2.676e-08), (-2.398, -1.359, 1.218e-08), (-2.64, -1.647, -6.737e-09), (-2.835, -1.659, -7.856e-09), (-3.162, -1.664, -8.27e-09), (-0.4926, -1.073, -9.105e-09), (-0.6802, -0.4225, -3.753e-08), (-0.5864, -0.5943, -3.286e-08), (-0.9467, -0.2513, -4.19e-08), (-0.8116, -0.3168, -3.789e-08), (-1.236, -0.2193, -3.899e-08), (-1.549, -0.2851, -4.496e-08), (-1.396, -0.2454, -4.136e-08), (-1.083, -0.2163, -3.872e-08), (-1.844, -0.4965, -3.926e-08), (-1.691, -0.3723, -4.47e-08), (-2.112, -0.93, -2.032e-08), (-1.978, -0.671, -3.164e-08), (-2.396, -1.676, 1.226e-08), (-2.659, -2.209, -3.534e-08), (-2.944, -2.642, -7.454e-08), (-3.22, -2.876, -9.579e-08), (0.6357, -1.08, -9.791e-09), (0.8039, -0.5596, 4.167e-08), (1.083, -0.00452, 8.986e-08), (1.367, 0.3232, 7.553e-08), (1.662, 0.5044, 6.762e-08), (1.957, 0.6499, 6.125e-08), (2.235, 0.7779, 5.566e-08), (2.53, 0.8995, 5.034e-08), (2.814, 0.9999, 4.595e-08), (0.9434, -0.2583, 6.473e-08), (1.225, 0.1726, 8.212e-08), (-0.3046, -1.074, -9.219e-09), (-0.1165, -1.075, -9.334e-09), (0.07157, -1.077, -9.448e-09), (0.2596, -1.078, -9.562e-09), (0.4477, -1.079, -9.677e-09), (-3.27, 0.1783, 1.164e-08), (-3.24, -0.3789, 1.167e-08), (-3.149, 1.127, 1.153e-08), (-3.222, 0.6535, 1.165e-08), (-3.129, -0.8819, 1.043e-08), (-3.017, -1.457, 2.167e-09), (-2.993, -1.868, -1.84e-08), (-3.103, -3.014, -1.055e-07), (-3.268, -0.1025, 1.165e-08), (-3.252, 0.4159, 1.165e-08), (-3.186, 0.8904, 1.159e-08), (-3.191, -0.6315, 1.077e-08), (-3.067, -1.169, 6.298e-09), (-3.058, -2.522, -6.634e-08), (-3.022, -2.18, -4.097e-08), (-2.997, -1.662, -8.063e-09), (-3.082, -2.759, -8.516e-08), (-2.271, 1.127, 1.153e-08), (-2.254, -1.337, -4.248e-09), (-2.256, -0.9262, -1.614e-09), (-2.259, -0.5155, 1.015e-09), (-2.262, -0.1048, 3.644e-09), (-2.265, 0.3059, 6.273e-09), (-2.268, 0.7165, 8.902e-09), (-2.255, -1.132, -2.931e-09), (-2.264, 0.09887, 4.948e-09), (-2.267, 0.5112, 7.587e-09), (-2.269, 0.9219, 1.022e-08), (-2.261, -0.3085, 2.34e-09), (-2.258, -0.7208, -2.999e-10), (-2.254, -1.27, -3.818e-09), (-2.254, -1.201, -3.379e-09), (-2.256, -1.028, -2.27e-09), (-2.254, -1.303, -4.029e-09), (-2.566, -0.3363, 1.179e-08), (-2.562, -0.8255, 1.116e-08), (-2.572, 0.6535, 1.165e-08), (-2.569, 0.1799, 1.178e-08), (-2.524, -1.352, 6.878e-09), (-2.57, 1.127, 1.153e-08), (-2.53, -2.0, -1.354e-08), (-2.514, -1.655, -1.477e-09), (-2.568, -0.08031, 1.178e-08), (-2.571, 0.4167, 1.172e-08), (-2.571, 0.8904, 1.159e-08), (-2.564, -0.5789, 1.148e-08), (-2.543, -1.089, 9.018e-09), (-2.525, -1.887, -9.599e-09), (-2.519, -1.772, -5.577e-09), (-2.519, -1.503, 2.722e-09), (-2.527, -1.942, -1.154e-08)], [], [(346, 331, 3, 56), (546, 1, 4, 547), (555, 47, 6, 548), (556, 49, 8, 549), (549, 8, 10, 550), (550, 10, 12, 551), (551, 12, 14, 552), (552, 14, 16, 553), (553, 16, 18, 554), (19, 339, 110, 307, 109, 274, 108, 373, 107, 406, 106, 504, 247, 479, 478, 554, 18, 20), (349, 23, 22, 348), (347, 2, 23, 349), (351, 27, 26, 350), (348, 22, 27, 351), (355, 35, 30, 352), (354, 33, 32, 353), (352, 30, 33, 354), (350, 26, 35, 355), (357, 39, 38, 356), (353, 32, 39, 357), (359, 43, 42, 358), (356, 38, 43, 359), (589, 579, 46, 360), (547, 4, 47, 555), (548, 6, 49, 556), (347, 342, 60, 2), (342, 343, 59, 60), (343, 344, 58, 59), (344, 345, 57, 58), (345, 346, 56, 57), (510, 511, 206, 201), (425, 426, 207, 202), (392, 393, 208, 203), (293, 294, 209, 204), (326, 327, 210, 205), (509, 510, 201, 196), (424, 425, 202, 197), (391, 392, 203, 198), (292, 293, 204, 199), (325, 326, 205, 200), (508, 509, 196, 191), (423, 424, 197, 192), (390, 391, 198, 193), (291, 292, 199, 194), (324, 325, 200, 195), (507, 508, 191, 186), (422, 423, 192, 187), (389, 390, 193, 188), (290, 291, 194, 189), (323, 324, 195, 190), (512, 507, 186, 65), (397, 422, 187, 64), (364, 389, 188, 63), (265, 290, 189, 62), (298, 323, 190, 61), (333, 80, 185, 341), (301, 79, 184, 322), (268, 78, 183, 289), (367, 77, 182, 388), (400, 76, 181, 421), (332, 75, 180, 340), (300, 74, 179, 321), (267, 73, 178, 288), (366, 72, 177, 387), (399, 71, 176, 420), (594, 581, 175, 525), (591, 582, 174, 419), (590, 583, 173, 386), (587, 584, 172, 287), (588, 585, 171, 320), (521, 155, 170, 524), (415, 154, 169, 418), (382, 153, 168, 385), (283, 152, 167, 286), (316, 151, 166, 319), (524, 170, 165, 523), (418, 169, 164, 417), (385, 168, 163, 384), (286, 167, 162, 285), (319, 166, 161, 318), (518, 140, 160, 522), (412, 139, 159, 416), (379, 138, 158, 383), (280, 137, 157, 284), (313, 136, 156, 317), (522, 160, 155, 521), (416, 159, 154, 415), (383, 158, 153, 382), (284, 157, 152, 283), (317, 156, 151, 316), (515, 125, 150, 520), (409, 124, 149, 414), (376, 123, 148, 381), (277, 122, 147, 282), (310, 121, 146, 315), (517, 135, 145, 519), (411, 134, 144, 413), (378, 133, 143, 380), (279, 132, 142, 281), (312, 131, 141, 314), (519, 145, 140, 518), (413, 144, 139, 412), (380, 143, 138, 379), (281, 142, 137, 280), (314, 141, 136, 313), (520, 150, 135, 517), (414, 149, 134, 411), (381, 148, 133, 378), (282, 147, 132, 279), (315, 146, 131, 312), (513, 115, 130, 516), (407, 114, 129, 410), (374, 113, 128, 377), (275, 112, 127, 278), (308, 111, 126, 311), (516, 130, 125, 515), (410, 129, 124, 409), (377, 128, 123, 376), (278, 127, 122, 277), (311, 126, 121, 310), (512, 65, 120, 514), (397, 64, 119, 408), (364, 63, 118, 375), (265, 62, 117, 276), (298, 61, 116, 309), (514, 120, 115, 513), (408, 119, 114, 407), (375, 118, 113, 374), (276, 117, 112, 275), (309, 116, 111, 308), (338, 105, 110, 339), (306, 104, 109, 307), (273, 103, 108, 274), (372, 102, 107, 373), (405, 101, 106, 406), (337, 100, 105, 338), (305, 99, 104, 306), (272, 98, 103, 273), (371, 97, 102, 372), (404, 96, 101, 405), (336, 95, 100, 337), (304, 94, 99, 305), (271, 93, 98, 272), (370, 92, 97, 371), (403, 91, 96, 404), (335, 90, 95, 336), (303, 89, 94, 304), (270, 88, 93, 271), (369, 87, 92, 370), (402, 86, 91, 403), (334, 85, 90, 335), (302, 84, 89, 303), (269, 83, 88, 270), (368, 82, 87, 369), (401, 81, 86, 402), (341, 185, 85, 334), (322, 184, 84, 302), (289, 183, 83, 269), (388, 182, 82, 368), (421, 181, 81, 401), (340, 180, 80, 333), (321, 179, 79, 301), (288, 178, 78, 268), (387, 177, 77, 367), (420, 176, 76, 400), (331, 70, 75, 332), (299, 69, 74, 300), (266, 68, 73, 267), (365, 67, 72, 366), (398, 66, 71, 399), (511, 496, 66, 206), (426, 398, 67, 207), (393, 365, 68, 208), (294, 266, 69, 209), (327, 299, 70, 210), (607, 596, 215, 394), (605, 598, 213, 328), (608, 597, 216, 427), (604, 599, 214, 295), (606, 601, 212, 361), (611, 600, 217, 526), (427, 216, 223, 428), (295, 214, 221, 296), (361, 212, 219, 362), (394, 215, 222, 395), (328, 213, 220, 329), (526, 217, 224, 527), (458, 255, 256, 460), (610, 603, 255, 458), (493, 463, 239, 254), (434, 227, 226, 432), (430, 225, 227, 434), (438, 229, 228, 436), (432, 226, 229, 438), (446, 233, 230, 440), (444, 232, 231, 442), (440, 230, 232, 444), (436, 228, 233, 446), (450, 235, 234, 448), (442, 231, 235, 450), (454, 237, 236, 452), (448, 234, 237, 454), (593, 586, 238, 456), (430, 485, 250, 225), (485, 487, 251, 250), (487, 489, 252, 251), (489, 491, 253, 252), (491, 493, 254, 253), (498, 241, 249, 506), (497, 240, 248, 505), (503, 246, 247, 504), (502, 245, 246, 503), (501, 244, 245, 502), (500, 243, 244, 501), (499, 242, 243, 500), (506, 249, 242, 499), (505, 248, 241, 498), (496, 239, 240, 497), (570, 562, 260, 297), (572, 564, 258, 363), (573, 563, 261, 396), (571, 565, 259, 330), (577, 567, 263, 528), (576, 568, 264, 494), (574, 566, 262, 429), (563, 570, 297, 261), (215, 295, 296, 222), (596, 604, 295, 215), (208, 68, 266, 294), (69, 266, 267, 74), (179, 288, 268, 79), (184, 289, 269, 84), (84, 269, 270, 89), (89, 270, 271, 94), (94, 271, 272, 99), (99, 272, 273, 104), (104, 273, 274, 109), (118, 276, 275, 113), (63, 265, 276, 118), (128, 278, 277, 123), (113, 275, 278, 128), (148, 282, 279, 133), (143, 281, 280, 138), (133, 279, 281, 143), (123, 277, 282, 148), (158, 284, 283, 153), (138, 280, 284, 158), (168, 286, 285, 163), (153, 283, 286, 168), (583, 587, 287, 173), (74, 267, 288, 179), (79, 268, 289, 184), (63, 188, 290, 265), (188, 193, 291, 290), (193, 198, 292, 291), (198, 203, 293, 292), (203, 208, 294, 293), (562, 571, 330, 260), (214, 328, 329, 221), (599, 605, 328, 214), (209, 69, 299, 327), (70, 299, 300, 75), (180, 321, 301, 80), (185, 322, 302, 85), (85, 302, 303, 90), (90, 303, 304, 95), (95, 304, 305, 100), (100, 305, 306, 105), (105, 306, 307, 110), (117, 309, 308, 112), (62, 298, 309, 117), (127, 311, 310, 122), (112, 308, 311, 127), (147, 315, 312, 132), (142, 314, 313, 137), (132, 312, 314, 142), (122, 310, 315, 147), (157, 317, 316, 152), (137, 313, 317, 157), (167, 319, 318, 162), (152, 316, 319, 167), (584, 588, 320, 172), (75, 300, 321, 180), (80, 301, 322, 185), (62, 189, 323, 298), (189, 194, 324, 323), (194, 199, 325, 324), (199, 204, 326, 325), (204, 209, 327, 326), (565, 572, 363, 259), (213, 361, 362, 220), (598, 606, 361, 213), (3, 331, 332, 5), (48, 340, 333, 7), (50, 341, 334, 9), (9, 334, 335, 11), (11, 335, 336, 13), (13, 336, 337, 15), (15, 337, 338, 17), (17, 338, 339, 19), (5, 332, 340, 48), (7, 333, 341, 50), (205, 210, 346, 345), (200, 205, 345, 344), (195, 200, 344, 343), (190, 195, 343, 342), (61, 190, 342, 347), (585, 589, 360, 171), (151, 356, 359, 166), (166, 359, 358, 161), (136, 353, 357, 156), (156, 357, 356, 151), (121, 350, 355, 146), (131, 352, 354, 141), (141, 354, 353, 136), (146, 355, 352, 131), (111, 348, 351, 126), (126, 351, 350, 121), (61, 347, 349, 116), (116, 349, 348, 111), (210, 70, 331, 346), (566, 573, 396, 262), (216, 394, 395, 223), (597, 607, 394, 216), (207, 67, 365, 393), (68, 365, 366, 73), (178, 387, 367, 78), (183, 388, 368, 83), (83, 368, 369, 88), (88, 369, 370, 93), (93, 370, 371, 98), (98, 371, 372, 103), (103, 372, 373, 108), (119, 375, 374, 114), (64, 364, 375, 119), (129, 377, 376, 124), (114, 374, 377, 129), (149, 381, 378, 134), (144, 380, 379, 139), (134, 378, 380, 144), (124, 376, 381, 149), (159, 383, 382, 154), (139, 379, 383, 159), (169, 385, 384, 164), (154, 382, 385, 169), (582, 590, 386, 174), (73, 366, 387, 178), (78, 367, 388, 183), (64, 187, 389, 364), (187, 192, 390, 389), (192, 197, 391, 390), (197, 202, 392, 391), (202, 207, 393, 392), (567, 574, 429, 263), (217, 427, 428, 224), (600, 608, 427, 217), (206, 66, 398, 426), (67, 398, 399, 72), (177, 420, 400, 77), (182, 421, 401, 82), (82, 401, 402, 87), (87, 402, 403, 92), (92, 403, 404, 97), (97, 404, 405, 102), (102, 405, 406, 107), (120, 408, 407, 115), (65, 397, 408, 120), (130, 410, 409, 125), (115, 407, 410, 130), (150, 414, 411, 135), (145, 413, 412, 140), (135, 411, 413, 145), (125, 409, 414, 150), (160, 416, 415, 155), (140, 412, 416, 160), (170, 418, 417, 165), (155, 415, 418, 170), (581, 591, 419, 175), (72, 399, 420, 177), (77, 400, 421, 182), (65, 186, 422, 397), (186, 191, 423, 422), (191, 196, 424, 423), (196, 201, 425, 424), (201, 206, 426, 425), (578, 575, 495, 545), (575, 576, 494, 495), (560, 561, 492, 490), (490, 492, 493, 491), (559, 560, 490, 488), (488, 490, 491, 489), (558, 559, 488, 486), (486, 488, 489, 487), (557, 558, 486, 484), (484, 486, 487, 485), (529, 557, 484, 431), (431, 484, 485, 430), (595, 592, 457, 542), (592, 593, 456, 457), (538, 449, 455, 541), (449, 448, 454, 455), (541, 455, 453, 540), (455, 454, 452, 453), (535, 443, 451, 539), (443, 442, 450, 451), (539, 451, 449, 538), (451, 450, 448, 449), (532, 437, 447, 537), (437, 436, 446, 447), (534, 441, 445, 536), (441, 440, 444, 445), (536, 445, 443, 535), (445, 444, 442, 443), (537, 447, 441, 534), (447, 446, 440, 441), (530, 433, 439, 533), (433, 432, 438, 439), (533, 439, 437, 532), (439, 438, 436, 437), (529, 431, 435, 531), (431, 430, 434, 435), (531, 435, 433, 530), (435, 434, 432, 433), (561, 546, 462, 492), (492, 462, 463, 493), (612, 609, 459, 543), (609, 610, 458, 459), (543, 459, 461, 544), (459, 458, 460, 461), (241, 467, 483, 249), (467, 466, 482, 483), (240, 465, 481, 248), (465, 464, 480, 481), (246, 477, 479, 247), (477, 476, 478, 479), (245, 475, 477, 246), (475, 474, 476, 477), (244, 473, 475, 245), (473, 472, 474, 475), (243, 471, 473, 244), (471, 470, 472, 473), (242, 469, 471, 243), (469, 468, 470, 471), (249, 483, 469, 242), (483, 482, 468, 469), (248, 481, 467, 241), (481, 480, 466, 467), (239, 463, 465, 240), (463, 462, 464, 465), (568, 577, 528, 264), (66, 496, 497, 71), (176, 505, 498, 76), (181, 506, 499, 81), (81, 499, 500, 86), (86, 500, 501, 91), (91, 501, 502, 96), (96, 502, 503, 101), (101, 503, 504, 106), (71, 497, 505, 176), (76, 498, 506, 181), (255, 526, 527, 256), (603, 611, 526, 255), (254, 239, 496, 511), (227, 514, 513, 226), (225, 512, 514, 227), (229, 516, 515, 228), (226, 513, 516, 229), (233, 520, 517, 230), (232, 519, 518, 231), (230, 517, 519, 232), (228, 515, 520, 233), (235, 522, 521, 234), (231, 518, 522, 235), (237, 524, 523, 236), (234, 521, 524, 237), (586, 594, 525, 238), (225, 250, 507, 512), (250, 251, 508, 507), (251, 252, 509, 508), (252, 253, 510, 509), (253, 254, 511, 510), (211, 543, 544, 218), (602, 612, 543, 211), (55, 1, 546, 561), (24, 531, 530, 21), (0, 529, 531, 24), (28, 533, 532, 25), (21, 530, 533, 28), (36, 537, 534, 29), (34, 536, 535, 31), (29, 534, 536, 34), (25, 532, 537, 36), (40, 539, 538, 37), (31, 535, 539, 40), (44, 541, 540, 41), (37, 538, 541, 44), (580, 595, 542, 45), (0, 51, 557, 529), (51, 52, 558, 557), (52, 53, 559, 558), (53, 54, 560, 559), (54, 55, 561, 560), (569, 578, 545, 257), (466, 548, 556, 482), (464, 547, 555, 480), (476, 553, 554, 478), (474, 552, 553, 476), (472, 551, 552, 474), (470, 550, 551, 472), (468, 549, 550, 470), (482, 556, 549, 468), (480, 555, 548, 466), (462, 546, 547, 464), (218, 544, 578, 569), (256, 527, 577, 568), (461, 460, 576, 575), (544, 461, 575, 578), (224, 428, 574, 567), (223, 395, 573, 566), (220, 362, 572, 565), (221, 329, 571, 562), (222, 296, 570, 563), (428, 223, 566, 574), (460, 256, 568, 576), (527, 224, 567, 577), (329, 220, 565, 571), (395, 222, 563, 573), (362, 219, 564, 572), (296, 221, 562, 570), (41, 540, 595, 580), (236, 523, 594, 586), (453, 452, 593, 592), (540, 453, 592, 595), (165, 417, 591, 581), (164, 384, 590, 582), (161, 358, 589, 585), (162, 318, 588, 584), (163, 285, 587, 583), (452, 236, 586, 593), (318, 161, 585, 588), (285, 162, 584, 587), (384, 163, 583, 590), (417, 164, 582, 591), (523, 165, 581, 594), (358, 42, 579, 589), (45, 542, 612, 602), (238, 525, 611, 603), (457, 456, 610, 609), (542, 457, 609, 612), (175, 419, 608, 600), (174, 386, 607, 597), (171, 360, 606, 598), (172, 320, 605, 599), (173, 287, 604, 596), (456, 238, 603, 610), (525, 175, 600, 611), (360, 46, 601, 606), (287, 172, 599, 604), (419, 174, 597, 608), (320, 171, 598, 605), (386, 173, 596, 607)])
_uv = me_plane.uv_layers.new(name='UVMap')
_uv.uv.foreach_set('vector', [0.8333, 0.9167, 1.0, 0.9167, 1.0, 1.0, 0.8333, 1.0, 1.0, 0.01384, 1.0, 0.0, 1.0, 0.0, 1.0, 0.01384, 1.0, 0.01384, 1.0, 0.0, 1.0, 0.0, 1.0, 0.01384, 1.0, 0.01384, 1.0, 0.0, 1.0, 0.0, 1.0, 0.01384, 1.0, 0.01384, 1.0, 0.0, 1.0, 0.0, 1.0, 0.01384, 1.0, 0.01384, 1.0, 0.0, 1.0, 0.0, 1.0, 0.01384, 1.0, 0.01384, 1.0, 0.0, 1.0, 0.0, 1.0, 0.01384, 1.0, 0.01384, 1.0, 0.0, 1.0, 0.0, 1.0, 0.01384, 1.0, 0.01384, 1.0, 0.0, 1.0, 0.0, 1.0, 0.01384, 1.0, 1.0, 1.0, 0.9167, 1.0, 0.8333, 1.0, 0.75, 1.0, 0.6667, 1.0, 0.5827, 1.0, 0.5, 1.0, 0.4173, 1.0, 0.3333, 1.0, 0.25, 1.0, 0.1667, 1.0, 0.1252, 1.0, 0.08333, 1.0, 0.05502, 1.0, 0.02725, 1.0, 0.01384, 1.0, 0.0, 1.0, 1.0, 0.0, 0.9167, 0.0, 1.0, 0.0, 1.0, 0.0, 0.9167, 0.0, 0.9167, 0.0, 1.0, 0.0, 1.0, 0.0, 0.9167, 0.0, 0.9167, 0.0, 1.0, 0.0, 1.0, 0.0, 0.9167, 0.0, 0.9167, 0.0, 1.0, 0.0, 1.0, 0.0, 0.9167, 0.0, 0.9167, 0.0, 1.0, 0.0, 1.0, 0.0, 0.9167, 0.0, 0.9167, 0.0, 1.0, 0.0, 1.0, 0.0, 0.9167, 0.0, 0.9167, 0.0, 1.0, 0.0, 1.0, 0.0, 0.9167, 0.0, 0.9167, 0.0, 1.0, 0.0, 1.0, 0.0, 0.9167, 0.0, 0.9167, 0.0, 1.0, 0.0, 1.0, 0.0, 0.9167, 0.0, 0.9167, 0.0, 1.0, 0.0, 1.0, 0.0, 0.9167, 0.0, 0.9167, 0.0, 1.0, 0.0, 1.0, 0.0, 0.9167, 0.0, 0.9167, 0.0, 1.0, 0.0, 1.0, 0.0, 0.9167, 0.0, 0.9167, 0.0, 1.0, 0.0, 1.0, 0.0, 0.9167, 1.0, 0.01384, 1.0, 0.0, 1.0, 0.0, 1.0, 0.01384, 1.0, 0.01384, 1.0, 0.0, 1.0, 0.0, 1.0, 0.01384, 0.0, 0.9167, 0.1667, 0.9167, 0.1667, 1.0, 0.0, 1.0, 0.1667, 0.9167, 0.3333, 0.9167, 0.3333, 1.0, 0.1667, 1.0, 0.3333, 0.9167, 0.5, 0.9167, 0.5, 1.0, 0.3333, 1.0, 0.5, 0.9167, 0.6667, 0.9167, 0.6667, 1.0, 0.5, 1.0, 0.6667, 0.9167, 0.8333, 0.9167, 0.8333, 1.0, 0.6667, 1.0, 0.6667, 0.1252, 0.8333, 0.1252, 0.8333, 0.1667, 0.6667, 0.1667, 0.6667, 0.25, 0.8333, 0.25, 0.8333, 0.3333, 0.6667, 0.3333, 0.6667, 0.4174, 0.8333, 0.4174, 0.8333, 0.5, 0.6667, 0.5, 0.6667, 0.5827, 0.8333, 0.5827, 0.8333, 0.6667, 0.6667, 0.6667, 0.6667, 0.75, 0.8333, 0.75, 0.8333, 0.8333, 0.6667, 0.8333, 0.5, 0.1252, 0.6667, 0.1252, 0.6667, 0.1667, 0.5, 0.1667, 0.5, 0.25, 0.6667, 0.25, 0.6667, 0.3333, 0.5, 0.3333, 0.5, 0.4174, 0.6667, 0.4174, 0.6667, 0.5, 0.5, 0.5, 0.5, 0.5827, 0.6667, 0.5827, 0.6667, 0.6667, 0.5, 0.6667, 0.5, 0.75, 0.6667, 0.75, 0.6667, 0.8333, 0.5, 0.8333, 0.3333, 0.1252, 0.5, 0.1252, 0.5, 0.1667, 0.3333, 0.1667, 0.3333, 0.25, 0.5, 0.25, 0.5, 0.3333, 0.3333, 0.3333, 0.3333, 0.4174, 0.5, 0.4174, 0.5, 0.5, 0.3333, 0.5, 0.3333, 0.5827, 0.5, 0.5827, 0.5, 0.6667, 0.3333, 0.6667, 0.3333, 0.75, 0.5, 0.75, 0.5, 0.8333, 0.3333, 0.8333, 0.1667, 0.1252, 0.3333, 0.1252, 0.3333, 0.1667, 0.1667, 0.1667, 0.1667, 0.25, 0.3333, 0.25, 0.3333, 0.3333, 0.1667, 0.3333, 0.1667, 0.4174, 0.3333, 0.4174, 0.3333, 0.5, 0.1667, 0.5, 0.1667, 0.5827, 0.3333, 0.5827, 0.3333, 0.6667, 0.1667, 0.6667, 0.1667, 0.75, 0.3333, 0.75, 0.3333, 0.8333, 0.1667, 0.8333, 0.0, 0.1252, 0.1667, 0.1252, 0.1667, 0.1667, 0.0, 0.1667, 0.0, 0.25, 0.1667, 0.25, 0.1667, 0.3333, 0.0, 0.3333, 0.0, 0.4174, 0.1667, 0.4174, 0.1667, 0.5, 0.0, 0.5, 0.0, 0.5827, 0.1667, 0.5827, 0.1667, 0.6667, 0.0, 0.6667, 0.0, 0.75, 0.1667, 0.75, 0.1667, 0.8333, 0.0, 0.8333, 1.0, 0.9167, 1.0, 0.8333, 1.0, 0.8333, 1.0, 0.9167, 1.0, 0.75, 1.0, 0.6667, 1.0, 0.6667, 1.0, 0.75, 1.0, 0.5827, 1.0, 0.5, 1.0, 0.5, 1.0, 0.5827, 1.0, 0.4174, 1.0, 0.3333, 1.0, 0.3333, 1.0, 0.4174, 1.0, 0.25, 1.0, 0.1667, 1.0, 0.1667, 1.0, 0.25, 1.0, 0.9167, 1.0, 0.8333, 1.0, 0.8333, 1.0, 0.9167, 1.0, 0.75, 1.0, 0.6667, 1.0, 0.6667, 1.0, 0.75, 1.0, 0.5827, 1.0, 0.5, 1.0, 0.5, 1.0, 0.5827, 1.0, 0.4174, 1.0, 0.3333, 1.0, 0.3333, 1.0, 0.4174, 1.0, 0.25, 1.0, 0.1667, 1.0, 0.1667, 1.0, 0.25, 0.0, 0.1252, 0.0, 0.1667, 0.0, 0.1667, 0.0, 0.1252, 0.0, 0.25, 0.0, 0.3333, 0.0, 0.3333, 0.0, 0.25, 0.0, 0.4174, 0.0, 0.5, 0.0, 0.5, 0.0, 0.4174, 0.0, 0.5827, 0.0, 0.6667, 0.0, 0.6667, 0.0, 0.5827, 0.0, 0.75, 0.0, 0.8333, 0.0, 0.8333, 0.0, 0.75, 0.0, 0.1252, 0.0, 0.1667, 0.0, 0.1667, 0.0, 0.1252, 0.0, 0.25, 0.0, 0.3333, 0.0, 0.3333, 0.0, 0.25, 0.0, 0.4174, 0.0, 0.5, 0.0, 0.5, 0.0, 0.4174, 0.0, 0.5827, 0.0, 0.6667, 0.0, 0.6667, 0.0, 0.5827, 0.0, 0.75, 0.0, 0.8333, 0.0, 0.8333, 0.0, 0.75, 0.0, 0.1252, 0.0, 0.1667, 0.0, 0.1667, 0.0, 0.1252, 0.0, 0.25, 0.0, 0.3333, 0.0, 0.3333, 0.0, 0.25, 0.0, 0.4174, 0.0, 0.5, 0.0, 0.5, 0.0, 0.4174, 0.0, 0.5827, 0.0, 0.6667, 0.0, 0.6667, 0.0, 0.5827, 0.0, 0.75, 0.0, 0.8333, 0.0, 0.8333, 0.0, 0.75, 0.0, 0.1252, 0.0, 0.1667, 0.0, 0.1667, 0.0, 0.1252, 0.0, 0.25, 0.0, 0.3333, 0.0, 0.3333, 0.0, 0.25, 0.0, 0.4174, 0.0, 0.5, 0.0, 0.5, 0.0, 0.4174, 0.0, 0.5827, 0.0, 0.6667, 0.0, 0.6667, 0.0, 0.5827, 0.0, 0.75, 0.0, 0.8333, 0.0, 0.8333, 0.0, 0.75, 0.0, 0.1252, 0.0, 0.1667, 0.0, 0.1667, 0.0, 0.1252, 0.0, 0.25, 0.0, 0.3333, 0.0, 0.3333, 0.0, 0.25, 0.0, 0.4174, 0.0, 0.5, 0.0, 0.5, 0.0, 0.4174, 0.0, 0.5827, 0.0, 0.6667, 0.0, 0.6667, 0.0, 0.5827, 0.0, 0.75, 0.0, 0.8333, 0.0, 0.8333, 0.0, 0.75, 0.0, 0.1252, 0.0, 0.1667, 0.0, 0.1667, 0.0, 0.1252, 0.0, 0.25, 0.0, 0.3333, 0.0, 0.3333, 0.0, 0.25, 0.0, 0.4174, 0.0, 0.5, 0.0, 0.5, 0.0, 0.4174, 0.0, 0.5827, 0.0, 0.6667, 0.0, 0.6667, 0.0, 0.5827, 0.0, 0.75, 0.0, 0.8333, 0.0, 0.8333, 0.0, 0.75, 0.0, 0.1252, 0.0, 0.1667, 0.0, 0.1667, 0.0, 0.1252, 0.0, 0.25, 0.0, 0.3333, 0.0, 0.3333, 0.0, 0.25, 0.0, 0.4174, 0.0, 0.5, 0.0, 0.5, 0.0, 0.4174, 0.0, 0.5827, 0.0, 0.6667, 0.0, 0.6667, 0.0, 0.5827, 0.0, 0.75, 0.0, 0.8333, 0.0, 0.8333, 0.0, 0.75, 0.0, 0.1252, 0.0, 0.1667, 0.0, 0.1667, 0.0, 0.1252, 0.0, 0.25, 0.0, 0.3333, 0.0, 0.3333, 0.0, 0.25, 0.0, 0.4174, 0.0, 0.5, 0.0, 0.5, 0.0, 0.4174, 0.0, 0.5827, 0.0, 0.6667, 0.0, 0.6667, 0.0, 0.5827, 0.0, 0.75, 0.0, 0.8333, 0.0, 0.8333, 0.0, 0.75, 0.0, 0.1252, 0.0, 0.1667, 0.0, 0.1667, 0.0, 0.1252, 0.0, 0.25, 0.0, 0.3333, 0.0, 0.3333, 0.0, 0.25, 0.0, 0.4174, 0.0, 0.5, 0.0, 0.5, 0.0, 0.4174, 0.0, 0.5827, 0.0, 0.6667, 0.0, 0.6667, 0.0, 0.5827, 0.0, 0.75, 0.0, 0.8333, 0.0, 0.8333, 0.0, 0.75, 0.0, 0.1252, 0.0, 0.1667, 0.0, 0.1667, 0.0, 0.1252, 0.0, 0.25, 0.0, 0.3333, 0.0, 0.3333, 0.0, 0.25, 0.0, 0.4174, 0.0, 0.5, 0.0, 0.5, 0.0, 0.4174, 0.0, 0.5827, 0.0, 0.6667, 0.0, 0.6667, 0.0, 0.5827, 0.0, 0.75, 0.0, 0.8333, 0.0, 0.8333, 0.0, 0.75, 0.0, 0.1252, 0.0, 0.1667, 0.0, 0.1667, 0.0, 0.1252, 0.0, 0.25, 0.0, 0.3333, 0.0, 0.3333, 0.0, 0.25, 0.0, 0.4174, 0.0, 0.5, 0.0, 0.5, 0.0, 0.4174, 0.0, 0.5827, 0.0, 0.6667, 0.0, 0.6667, 0.0, 0.5827, 0.0, 0.75, 0.0, 0.8333, 0.0, 0.8333, 0.0, 0.75, 0.0, 0.1252, 0.0, 0.1667, 0.0, 0.1667, 0.0, 0.1252, 0.0, 0.25, 0.0, 0.3333, 0.0, 0.3333, 0.0, 0.25, 0.0, 0.4174, 0.0, 0.5, 0.0, 0.5, 0.0, 0.4174, 0.0, 0.5827, 0.0, 0.6667, 0.0, 0.6667, 0.0, 0.5827, 0.0, 0.75, 0.0, 0.8333, 0.0, 0.8333, 0.0, 0.75, 0.0, 0.1252, 0.0, 0.1667, 0.0, 0.1667, 0.0, 0.1252, 0.0, 0.25, 0.0, 0.3333, 0.0, 0.3333, 0.0, 0.25, 0.0, 0.4174, 0.0, 0.5, 0.0, 0.5, 0.0, 0.4174, 0.0, 0.5827, 0.0, 0.6667, 0.0, 0.6667, 0.0, 0.5827, 0.0, 0.75, 0.0, 0.8333, 0.0, 0.8333, 0.0, 0.75, 1.0, 0.9167, 1.0, 0.8333, 1.0, 0.8333, 1.0, 0.9167, 1.0, 0.75, 1.0, 0.6667, 1.0, 0.6667, 1.0, 0.75, 1.0, 0.5827, 1.0, 0.5, 1.0, 0.5, 1.0, 0.5827, 1.0, 0.4174, 1.0, 0.3333, 1.0, 0.3333, 1.0, 0.4173, 1.0, 0.25, 1.0, 0.1667, 1.0, 0.1667, 1.0, 0.25, 1.0, 0.9167, 1.0, 0.8333, 1.0, 0.8333, 1.0, 0.9167, 1.0, 0.75, 1.0, 0.6667, 1.0, 0.6667, 1.0, 0.75, 1.0, 0.5827, 1.0, 0.5, 1.0, 0.5, 1.0, 0.5827, 1.0, 0.4174, 1.0, 0.3333, 1.0, 0.3333, 1.0, 0.4174, 1.0, 0.25, 1.0, 0.1667, 1.0, 0.1667, 1.0, 0.25, 1.0, 0.9167, 1.0, 0.8333, 1.0, 0.8333, 1.0, 0.9167, 1.0, 0.75, 1.0, 0.6667, 1.0, 0.6667, 1.0, 0.75, 1.0, 0.5827, 1.0, 0.5, 1.0, 0.5, 1.0, 0.5827, 1.0, 0.4174, 1.0, 0.3333, 1.0, 0.3333, 1.0, 0.4174, 1.0, 0.25, 1.0, 0.1667, 1.0, 0.1667, 1.0, 0.25, 1.0, 0.9167, 1.0, 0.8333, 1.0, 0.8333, 1.0, 0.9167, 1.0, 0.75, 1.0, 0.6667, 1.0, 0.6667, 1.0, 0.75, 1.0, 0.5827, 1.0, 0.5, 1.0, 0.5, 1.0, 0.5827, 1.0, 0.4174, 1.0, 0.3333, 1.0, 0.3333, 1.0, 0.4174, 1.0, 0.25, 1.0, 0.1667, 1.0, 0.1667, 1.0, 0.25, 1.0, 0.9167, 1.0, 0.8333, 1.0, 0.8333, 1.0, 0.9167, 1.0, 0.75, 1.0, 0.6667, 1.0, 0.6667, 1.0, 0.75, 1.0, 0.5827, 1.0, 0.5, 1.0, 0.5, 1.0, 0.5827, 1.0, 0.4174, 1.0, 0.3333, 1.0, 0.3333, 1.0, 0.4174, 1.0, 0.25, 1.0, 0.1667, 1.0, 0.1667, 1.0, 0.25, 1.0, 0.9167, 1.0, 0.8333, 1.0, 0.8333, 1.0, 0.9167, 1.0, 0.75, 1.0, 0.6667, 1.0, 0.6667, 1.0, 0.75, 1.0, 0.5827, 1.0, 0.5, 1.0, 0.5, 1.0, 0.5827, 1.0, 0.4174, 1.0, 0.3333, 1.0, 0.3333, 1.0, 0.4174, 1.0, 0.25, 1.0, 0.1667, 1.0, 0.1667, 1.0, 0.25, 1.0, 0.9167, 1.0, 0.8333, 1.0, 0.8333, 1.0, 0.9167, 1.0, 0.75, 1.0, 0.6667, 1.0, 0.6667, 1.0, 0.75, 1.0, 0.5827, 1.0, 0.5, 1.0, 0.5, 1.0, 0.5827, 1.0, 0.4174, 1.0, 0.3333, 1.0, 0.3333, 1.0, 0.4174, 1.0, 0.25, 1.0, 0.1667, 1.0, 0.1667, 1.0, 0.25, 1.0, 0.9167, 1.0, 0.8333, 1.0, 0.8333, 1.0, 0.9167, 1.0, 0.75, 1.0, 0.6667, 1.0, 0.6667, 1.0, 0.75, 1.0, 0.5827, 1.0, 0.5, 1.0, 0.5, 1.0, 0.5827, 1.0, 0.4174, 1.0, 0.3333, 1.0, 0.3333, 1.0, 0.4174, 1.0, 0.25, 1.0, 0.1667, 1.0, 0.1667, 1.0, 0.25, 0.8333, 0.1252, 1.0, 0.1252, 1.0, 0.1667, 0.8333, 0.1667, 0.8333, 0.25, 1.0, 0.25, 1.0, 0.3333, 0.8333, 0.3333, 0.8333, 0.4174, 1.0, 0.4174, 1.0, 0.5, 0.8333, 0.5, 0.8333, 0.5827, 1.0, 0.5827, 1.0, 0.6667, 0.8333, 0.6667, 0.8333, 0.75, 1.0, 0.75, 1.0, 0.8333, 0.8333, 0.8333, 0.0, 0.4016, 0.0, 0.4855, 0.0, 0.471, 0.0, 0.3859, 0.0, 0.75, 0.0, 0.8333, 0.0, 0.8333, 0.0, 0.75, 0.0, 0.2322, 0.0, 0.3163, 0.0, 0.2993, 0.0, 0.2145, 0.0, 0.5754, 0.0, 0.6667, 0.0, 0.6667, 0.0, 0.5681, 0.0, 0.9167, 0.0, 1.0, 0.0, 1.0, 0.0, 0.9167, 0.0, 0.1113, 0.0, 0.1481, 0.0, 0.1296, 0.0, 0.09738, 0.0, 0.2145, 0.0, 0.2993, 0.0, 0.2993, 0.0, 0.2145, 0.0, 0.5681, 0.0, 0.6667, 0.0, 0.6667, 0.0, 0.5681, 0.0, 0.9167, 0.0, 1.0, 0.0, 1.0, 0.0, 0.9167, 0.0, 0.3859, 0.0, 0.471, 0.0, 0.471, 0.0, 0.3859, 0.0, 0.75, 0.0, 0.8333, 0.0, 0.8333, 0.0, 0.75, 0.0, 0.09738, 0.0, 0.1296, 0.0, 0.1296, 0.0, 0.09738, 0.0, 0.04279, 0.0, 0.06481, 0.0, 0.06481, 0.0, 0.04279, 0.0, 0.04891, 0.0, 0.07407, 0.0, 0.06481, 0.0, 0.04279, 0.8333, 0.05502, 1.0, 0.05502, 1.0, 0.08333, 0.8333, 0.08333, 0.0, 0.05502, 0.0, 0.08333, 0.0, 0.08333, 0.0, 0.05502, 0.0, 0.05502, 0.0, 0.08333, 0.0, 0.08333, 0.0, 0.05502, 0.0, 0.05502, 0.0, 0.08333, 0.0, 0.08333, 0.0, 0.05502, 0.0, 0.05502, 0.0, 0.08333, 0.0, 0.08333, 0.0, 0.05502, 0.0, 0.05502, 0.0, 0.08333, 0.0, 0.08333, 0.0, 0.05502, 0.0, 0.05502, 0.0, 0.08333, 0.0, 0.08333, 0.0, 0.05502, 0.0, 0.05502, 0.0, 0.08333, 0.0, 0.08333, 0.0, 0.05502, 0.0, 0.05502, 0.0, 0.08333, 0.0, 0.08333, 0.0, 0.05502, 0.0, 0.05502, 0.0, 0.08333, 0.0, 0.08333, 0.0, 0.05502, 0.0, 0.05502, 0.0, 0.08333, 0.0, 0.08333, 0.0, 0.05502, 0.0, 0.05502, 0.0, 0.08333, 0.0, 0.08333, 0.0, 0.05502, 0.0, 0.05502, 0.0, 0.08333, 0.0, 0.08333, 0.0, 0.05502, 0.0, 0.05502, 0.0, 0.08333, 0.0, 0.08333, 0.0, 0.05502, 0.0, 0.05502, 0.1667, 0.05502, 0.1667, 0.08333, 0.0, 0.08333, 0.1667, 0.05502, 0.3333, 0.05502, 0.3333, 0.08333, 0.1667, 0.08333, 0.3333, 0.05502, 0.5, 0.05502, 0.5, 0.08333, 0.3333, 0.08333, 0.5, 0.05502, 0.6667, 0.05502, 0.6667, 0.08333, 0.5, 0.08333, 0.6667, 0.05502, 0.8333, 0.05502, 0.8333, 0.08333, 0.6667, 0.08333, 1.0, 0.1252, 1.0, 0.08333, 1.0, 0.08333, 1.0, 0.1252, 1.0, 0.1252, 1.0, 0.08333, 1.0, 0.08333, 1.0, 0.1252, 1.0, 0.1252, 1.0, 0.08333, 1.0, 0.08333, 1.0, 0.1252, 1.0, 0.1252, 1.0, 0.08333, 1.0, 0.08333, 1.0, 0.1252, 1.0, 0.1252, 1.0, 0.08333, 1.0, 0.08333, 1.0, 0.1252, 1.0, 0.1252, 1.0, 0.08333, 1.0, 0.08333, 1.0, 0.1252, 1.0, 0.1252, 1.0, 0.08333, 1.0, 0.08333, 1.0, 0.1252, 1.0, 0.1252, 1.0, 0.08333, 1.0, 0.08333, 1.0, 0.1252, 1.0, 0.1252, 1.0, 0.08333, 1.0, 0.08333, 1.0, 0.1252, 1.0, 0.1252, 1.0, 0.08333, 1.0, 0.08333, 1.0, 0.1252, 0.0, 0.5681, 0.0, 0.6667, 0.0, 0.6667, 0.0, 0.5681, 0.0, 0.9167, 0.0, 1.0, 0.0, 1.0, 0.0, 0.9167, 0.0, 0.3859, 0.0, 0.471, 0.0, 0.471, 0.0, 0.3859, 0.0, 0.75, 0.0, 0.8333, 0.0, 0.8333, 0.0, 0.75, 0.0, 0.09738, 0.0, 0.1296, 0.0, 0.1296, 0.0, 0.09738, 0.0, 0.04279, 0.0, 0.06481, 0.0, 0.06481, 0.0, 0.04279, 0.0, 0.2145, 0.0, 0.2993, 0.0, 0.2993, 0.0, 0.2145, 0.0, 0.471, 0.0, 0.5681, 0.0, 0.5681, 0.0, 0.471, 0.0, 0.471, 0.0, 0.5681, 0.0, 0.5681, 0.0, 0.471, 0.0, 0.4855, 0.0, 0.5754, 0.0, 0.5681, 0.0, 0.471, 0.8333, 0.5, 1.0, 0.5, 1.0, 0.5827, 0.8333, 0.5827, 1.0, 0.6667, 1.0, 0.5827, 1.0, 0.5827, 1.0, 0.6667, 1.0, 0.6667, 1.0, 0.5827, 1.0, 0.5827, 1.0, 0.6667, 1.0, 0.6667, 1.0, 0.5827, 1.0, 0.5827, 1.0, 0.6667, 1.0, 0.6667, 1.0, 0.5827, 1.0, 0.5827, 1.0, 0.6667, 1.0, 0.6667, 1.0, 0.5827, 1.0, 0.5827, 1.0, 0.6667, 1.0, 0.6667, 1.0, 0.5827, 1.0, 0.5827, 1.0, 0.6667, 1.0, 0.6667, 1.0, 0.5827, 1.0, 0.5827, 1.0, 0.6667, 1.0, 0.6667, 1.0, 0.5827, 1.0, 0.5827, 1.0, 0.6667, 0.0, 0.5, 0.0, 0.5827, 0.0, 0.5827, 0.0, 0.5, 0.0, 0.5, 0.0, 0.5827, 0.0, 0.5827, 0.0, 0.5, 0.0, 0.5, 0.0, 0.5827, 0.0, 0.5827, 0.0, 0.5, 0.0, 0.5, 0.0, 0.5827, 0.0, 0.5827, 0.0, 0.5, 0.0, 0.5, 0.0, 0.5827, 0.0, 0.5827, 0.0, 0.5, 0.0, 0.5, 0.0, 0.5827, 0.0, 0.5827, 0.0, 0.5, 0.0, 0.5, 0.0, 0.5827, 0.0, 0.5827, 0.0, 0.5, 0.0, 0.5, 0.0, 0.5827, 0.0, 0.5827, 0.0, 0.5, 0.0, 0.5, 0.0, 0.5827, 0.0, 0.5827, 0.0, 0.5, 0.0, 0.5, 0.0, 0.5827, 0.0, 0.5827, 0.0, 0.5, 0.0, 0.5, 0.0, 0.5827, 0.0, 0.5827, 0.0, 0.5, 0.0, 0.5, 0.0, 0.5827, 0.0, 0.5827, 0.0, 0.5, 0.0, 0.5, 0.0, 0.5827, 0.0, 0.5827, 0.0, 0.5, 1.0, 0.6667, 1.0, 0.5827, 1.0, 0.5827, 1.0, 0.6667, 1.0, 0.6667, 1.0, 0.5827, 1.0, 0.5827, 1.0, 0.6667, 0.0, 0.5, 0.1667, 0.5, 0.1667, 0.5827, 0.0, 0.5827, 0.1667, 0.5, 0.3333, 0.5, 0.3333, 0.5827, 0.1667, 0.5827, 0.3333, 0.5, 0.5, 0.5, 0.5, 0.5827, 0.3333, 0.5827, 0.5, 0.5, 0.6667, 0.5, 0.6667, 0.5827, 0.5, 0.5827, 0.6667, 0.5, 0.8333, 0.5, 0.8333, 0.5827, 0.6667, 0.5827, 0.0, 0.6667, 0.0, 0.75, 0.0, 0.75, 0.0, 0.6667, 0.0, 0.6667, 0.0, 0.75, 0.0, 0.75, 0.0, 0.6667, 0.0, 0.6667, 0.0, 0.75, 0.0, 0.75, 0.0, 0.6667, 0.8333, 0.6667, 1.0, 0.6667, 1.0, 0.75, 0.8333, 0.75, 1.0, 0.8333, 1.0, 0.75, 1.0, 0.75, 1.0, 0.8333, 1.0, 0.8333, 1.0, 0.75, 1.0, 0.75, 1.0, 0.8333, 1.0, 0.8333, 1.0, 0.75, 1.0, 0.75, 1.0, 0.8333, 1.0, 0.8333, 1.0, 0.75, 1.0, 0.75, 1.0, 0.8333, 1.0, 0.8333, 1.0, 0.75, 1.0, 0.75, 1.0, 0.8333, 1.0, 0.8333, 1.0, 0.75, 1.0, 0.75, 1.0, 0.8333, 1.0, 0.8333, 1.0, 0.75, 1.0, 0.75, 1.0, 0.8333, 1.0, 0.8333, 1.0, 0.75, 1.0, 0.75, 1.0, 0.8333, 0.0, 0.6667, 0.0, 0.75, 0.0, 0.75, 0.0, 0.6667, 0.0, 0.6667, 0.0, 0.75, 0.0, 0.75, 0.0, 0.6667, 0.0, 0.6667, 0.0, 0.75, 0.0, 0.75, 0.0, 0.6667, 0.0, 0.6667, 0.0, 0.75, 0.0, 0.75, 0.0, 0.6667, 0.0, 0.6667, 0.0, 0.75, 0.0, 0.75, 0.0, 0.6667, 0.0, 0.6667, 0.0, 0.75, 0.0, 0.75, 0.0, 0.6667, 0.0, 0.6667, 0.0, 0.75, 0.0, 0.75, 0.0, 0.6667, 0.0, 0.6667, 0.0, 0.75, 0.0, 0.75, 0.0, 0.6667, 0.0, 0.6667, 0.0, 0.75, 0.0, 0.75, 0.0, 0.6667, 0.0, 0.6667, 0.0, 0.75, 0.0, 0.75, 0.0, 0.6667, 0.0, 0.6667, 0.0, 0.75, 0.0, 0.75, 0.0, 0.6667, 0.0, 0.6667, 0.0, 0.75, 0.0, 0.75, 0.0, 0.6667, 0.0, 0.6667, 0.0, 0.75, 0.0, 0.75, 0.0, 0.6667, 1.0, 0.8333, 1.0, 0.75, 1.0, 0.75, 1.0, 0.8333, 1.0, 0.8333, 1.0, 0.75, 1.0, 0.75, 1.0, 0.8333, 0.0, 0.6667, 0.1667, 0.6667, 0.1667, 0.75, 0.0, 0.75, 0.1667, 0.6667, 0.3333, 0.6667, 0.3333, 0.75, 0.1667, 0.75, 0.3333, 0.6667, 0.5, 0.6667, 0.5, 0.75, 0.3333, 0.75, 0.5, 0.6667, 0.6667, 0.6667, 0.6667, 0.75, 0.5, 0.75, 0.6667, 0.6667, 0.8333, 0.6667, 0.8333, 0.75, 0.6667, 0.75, 0.0, 0.8333, 0.0, 0.9167, 0.0, 0.9167, 0.0, 0.8333, 0.0, 0.8333, 0.0, 0.9167, 0.0, 0.9167, 0.0, 0.8333, 0.0, 0.8333, 0.0, 0.9167, 0.0, 0.9167, 0.0, 0.8333, 1.0, 1.0, 1.0, 0.9167, 1.0, 0.9167, 1.0, 1.0, 1.0, 1.0, 1.0, 0.9167, 1.0, 0.9167, 1.0, 1.0, 1.0, 1.0, 1.0, 0.9167, 1.0, 0.9167, 1.0, 1.0, 1.0, 1.0, 1.0, 0.9167, 1.0, 0.9167, 1.0, 1.0, 1.0, 1.0, 1.0, 0.9167, 1.0, 0.9167, 1.0, 1.0, 1.0, 1.0, 1.0, 0.9167, 1.0, 0.9167, 1.0, 1.0, 1.0, 1.0, 1.0, 0.9167, 1.0, 0.9167, 1.0, 1.0, 1.0, 1.0, 1.0, 0.9167, 1.0, 0.9167, 1.0, 1.0, 1.0, 1.0, 1.0, 0.9167, 1.0, 0.9167, 1.0, 1.0, 1.0, 1.0, 1.0, 0.9167, 1.0, 0.9167, 1.0, 1.0, 0.6667, 0.8333, 0.8333, 0.8333, 0.8333, 0.9167, 0.6667, 0.9167, 0.5, 0.8333, 0.6667, 0.8333, 0.6667, 0.9167, 0.5, 0.9167, 0.3333, 0.8333, 0.5, 0.8333, 0.5, 0.9167, 0.3333, 0.9167, 0.1667, 0.8333, 0.3333, 0.8333, 0.3333, 0.9167, 0.1667, 0.9167, 0.0, 0.8333, 0.1667, 0.8333, 0.1667, 0.9167, 0.0, 0.9167, 0.0, 0.8333, 0.0, 0.9167, 0.0, 0.9167, 0.0, 0.8333, 0.0, 0.8333, 0.0, 0.9167, 0.0, 0.9167, 0.0, 0.8333, 0.0, 0.8333, 0.0, 0.9167, 0.0, 0.9167, 0.0, 0.8333, 0.0, 0.8333, 0.0, 0.9167, 0.0, 0.9167, 0.0, 0.8333, 0.0, 0.8333, 0.0, 0.9167, 0.0, 0.9167, 0.0, 0.8333, 0.0, 0.8333, 0.0, 0.9167, 0.0, 0.9167, 0.0, 0.8333, 0.0, 0.8333, 0.0, 0.9167, 0.0, 0.9167, 0.0, 0.8333, 0.0, 0.8333, 0.0, 0.9167, 0.0, 0.9167, 0.0, 0.8333, 0.0, 0.8333, 0.0, 0.9167, 0.0, 0.9167, 0.0, 0.8333, 0.0, 0.8333, 0.0, 0.9167, 0.0, 0.9167, 0.0, 0.8333, 0.0, 0.8333, 0.0, 0.9167, 0.0, 0.9167, 0.0, 0.8333, 0.0, 0.8333, 0.0, 0.9167, 0.0, 0.9167, 0.0, 0.8333, 0.0, 0.8333, 0.0, 0.9167, 0.0, 0.9167, 0.0, 0.8333, 0.8333, 0.8333, 1.0, 0.8333, 1.0, 0.9167, 0.8333, 0.9167, 0.0, 0.2993, 0.0, 0.3859, 0.0, 0.3859, 0.0, 0.2993, 0.0, 0.2993, 0.0, 0.3859, 0.0, 0.3859, 0.0, 0.2993, 0.0, 0.3163, 0.0, 0.4016, 0.0, 0.3859, 0.0, 0.2993, 0.8333, 0.3333, 1.0, 0.3333, 1.0, 0.4174, 0.8333, 0.4174, 1.0, 0.5, 1.0, 0.4174, 1.0, 0.4174, 1.0, 0.5, 1.0, 0.5, 1.0, 0.4174, 1.0, 0.4174, 1.0, 0.5, 1.0, 0.5, 1.0, 0.4174, 1.0, 0.4174, 1.0, 0.5, 1.0, 0.5, 1.0, 0.4174, 1.0, 0.4174, 1.0, 0.5, 1.0, 0.5, 1.0, 0.4174, 1.0, 0.4174, 1.0, 0.5, 1.0, 0.5, 1.0, 0.4174, 1.0, 0.4174, 1.0, 0.5, 1.0, 0.5, 1.0, 0.4174, 1.0, 0.4174, 1.0, 0.5, 1.0, 0.5, 1.0, 0.4174, 1.0, 0.4173, 1.0, 0.5, 0.0, 0.3333, 0.0, 0.4174, 0.0, 0.4174, 0.0, 0.3333, 0.0, 0.3333, 0.0, 0.4174, 0.0, 0.4174, 0.0, 0.3333, 0.0, 0.3333, 0.0, 0.4174, 0.0, 0.4174, 0.0, 0.3333, 0.0, 0.3333, 0.0, 0.4174, 0.0, 0.4174, 0.0, 0.3333, 0.0, 0.3333, 0.0, 0.4174, 0.0, 0.4174, 0.0, 0.3333, 0.0, 0.3333, 0.0, 0.4174, 0.0, 0.4174, 0.0, 0.3333, 0.0, 0.3333, 0.0, 0.4174, 0.0, 0.4174, 0.0, 0.3333, 0.0, 0.3333, 0.0, 0.4174, 0.0, 0.4174, 0.0, 0.3333, 0.0, 0.3333, 0.0, 0.4174, 0.0, 0.4174, 0.0, 0.3333, 0.0, 0.3333, 0.0, 0.4174, 0.0, 0.4174, 0.0, 0.3333, 0.0, 0.3333, 0.0, 0.4174, 0.0, 0.4174, 0.0, 0.3333, 0.0, 0.3333, 0.0, 0.4174, 0.0, 0.4174, 0.0, 0.3333, 0.0, 0.3333, 0.0, 0.4174, 0.0, 0.4174, 0.0, 0.3333, 1.0, 0.5, 1.0, 0.4174, 1.0, 0.4174, 1.0, 0.5, 1.0, 0.5, 1.0, 0.4174, 1.0, 0.4174, 1.0, 0.5, 0.0, 0.3333, 0.1667, 0.3333, 0.1667, 0.4174, 0.0, 0.4174, 0.1667, 0.3333, 0.3333, 0.3333, 0.3333, 0.4174, 0.1667, 0.4174, 0.3333, 0.3333, 0.5, 0.3333, 0.5, 0.4174, 0.3333, 0.4174, 0.5, 0.3333, 0.6667, 0.3333, 0.6667, 0.4174, 0.5, 0.4174, 0.6667, 0.3333, 0.8333, 0.3333, 0.8333, 0.4174, 0.6667, 0.4174, 0.0, 0.1296, 0.0, 0.2145, 0.0, 0.2145, 0.0, 0.1296, 0.0, 0.1296, 0.0, 0.2145, 0.0, 0.2145, 0.0, 0.1296, 0.0, 0.1481, 0.0, 0.2322, 0.0, 0.2145, 0.0, 0.1296, 0.8333, 0.1667, 1.0, 0.1667, 1.0, 0.25, 0.8333, 0.25, 1.0, 0.3333, 1.0, 0.25, 1.0, 0.25, 1.0, 0.3333, 1.0, 0.3333, 1.0, 0.25, 1.0, 0.25, 1.0, 0.3333, 1.0, 0.3333, 1.0, 0.25, 1.0, 0.25, 1.0, 0.3333, 1.0, 0.3333, 1.0, 0.25, 1.0, 0.25, 1.0, 0.3333, 1.0, 0.3333, 1.0, 0.25, 1.0, 0.25, 1.0, 0.3333, 1.0, 0.3333, 1.0, 0.25, 1.0, 0.25, 1.0, 0.3333, 1.0, 0.3333, 1.0, 0.25, 1.0, 0.25, 1.0, 0.3333, 1.0, 0.3333, 1.0, 0.25, 1.0, 0.25, 1.0, 0.3333, 0.0, 0.1667, 0.0, 0.25, 0.0, 0.25, 0.0, 0.1667, 0.0, 0.1667, 0.0, 0.25, 0.0, 0.25, 0.0, 0.1667, 0.0, 0.1667, 0.0, 0.25, 0.0, 0.25, 0.0, 0.1667, 0.0, 0.1667, 0.0, 0.25, 0.0, 0.25, 0.0, 0.1667, 0.0, 0.1667, 0.0, 0.25, 0.0, 0.25, 0.0, 0.1667, 0.0, 0.1667, 0.0, 0.25, 0.0, 0.25, 0.0, 0.1667, 0.0, 0.1667, 0.0, 0.25, 0.0, 0.25, 0.0, 0.1667, 0.0, 0.1667, 0.0, 0.25, 0.0, 0.25, 0.0, 0.1667, 0.0, 0.1667, 0.0, 0.25, 0.0, 0.25, 0.0, 0.1667, 0.0, 0.1667, 0.0, 0.25, 0.0, 0.25, 0.0, 0.1667, 0.0, 0.1667, 0.0, 0.25, 0.0, 0.25, 0.0, 0.1667, 0.0, 0.1667, 0.0, 0.25, 0.0, 0.25, 0.0, 0.1667, 0.0, 0.1667, 0.0, 0.25, 0.0, 0.25, 0.0, 0.1667, 1.0, 0.3333, 1.0, 0.25, 1.0, 0.25, 1.0, 0.3333, 1.0, 0.3333, 1.0, 0.25, 1.0, 0.25, 1.0, 0.3333, 0.0, 0.1667, 0.1667, 0.1667, 0.1667, 0.25, 0.0, 0.25, 0.1667, 0.1667, 0.3333, 0.1667, 0.3333, 0.25, 0.1667, 0.25, 0.3333, 0.1667, 0.5, 0.1667, 0.5, 0.25, 0.3333, 0.25, 0.5, 0.1667, 0.6667, 0.1667, 0.6667, 0.25, 0.5, 0.25, 0.6667, 0.1667, 0.8333, 0.1667, 0.8333, 0.25, 0.6667, 0.25, 0.0, 0.01077, 0.0, 0.02119, 0.0, 0.02119, 0.0, 0.01077, 0.0, 0.02119, 0.0, 0.04279, 0.0, 0.04279, 0.0, 0.02119, 0.6667, 0.01384, 0.8333, 0.01384, 0.8333, 0.02724, 0.6667, 0.02724, 0.6667, 0.02724, 0.8333, 0.02724, 0.8333, 0.05502, 0.6667, 0.05502, 0.5, 0.01384, 0.6667, 0.01384, 0.6667, 0.02724, 0.5, 0.02724, 0.5, 0.02724, 0.6667, 0.02724, 0.6667, 0.05502, 0.5, 0.05502, 0.3333, 0.01384, 0.5, 0.01384, 0.5, 0.02724, 0.3333, 0.02724, 0.3333, 0.02724, 0.5, 0.02724, 0.5, 0.05502, 0.3333, 0.05502, 0.1667, 0.01384, 0.3333, 0.01384, 0.3333, 0.02724, 0.1667, 0.02724, 0.1667, 0.02724, 0.3333, 0.02724, 0.3333, 0.05502, 0.1667, 0.05502, 0.0, 0.01384, 0.1667, 0.01384, 0.1667, 0.02724, 0.0, 0.02724, 0.0, 0.02724, 0.1667, 0.02724, 0.1667, 0.05502, 0.0, 0.05502, 0.0, 0.01384, 0.0, 0.02724, 0.0, 0.02724, 0.0, 0.01384, 0.0, 0.02724, 0.0, 0.05502, 0.0, 0.05502, 0.0, 0.02724, 0.0, 0.01384, 0.0, 0.02724, 0.0, 0.02724, 0.0, 0.01384, 0.0, 0.02724, 0.0, 0.05502, 0.0, 0.05502, 0.0, 0.02724, 0.0, 0.01384, 0.0, 0.02724, 0.0, 0.02724, 0.0, 0.01384, 0.0, 0.02724, 0.0, 0.05502, 0.0, 0.05502, 0.0, 0.02724, 0.0, 0.01384, 0.0, 0.02724, 0.0, 0.02724, 0.0, 0.01384, 0.0, 0.02724, 0.0, 0.05502, 0.0, 0.05502, 0.0, 0.02724, 0.0, 0.01384, 0.0, 0.02724, 0.0, 0.02724, 0.0, 0.01384, 0.0, 0.02724, 0.0, 0.05502, 0.0, 0.05502, 0.0, 0.02724, 0.0, 0.01384, 0.0, 0.02724, 0.0, 0.02724, 0.0, 0.01384, 0.0, 0.02724, 0.0, 0.05502, 0.0, 0.05502, 0.0, 0.02724, 0.0, 0.01384, 0.0, 0.02724, 0.0, 0.02724, 0.0, 0.01384, 0.0, 0.02724, 0.0, 0.05502, 0.0, 0.05502, 0.0, 0.02724, 0.0, 0.01384, 0.0, 0.02724, 0.0, 0.02724, 0.0, 0.01384, 0.0, 0.02724, 0.0, 0.05502, 0.0, 0.05502, 0.0, 0.02724, 0.0, 0.01384, 0.0, 0.02724, 0.0, 0.02724, 0.0, 0.01384, 0.0, 0.02724, 0.0, 0.05502, 0.0, 0.05502, 0.0, 0.02724, 0.0, 0.01384, 0.0, 0.02724, 0.0, 0.02724, 0.0, 0.01384, 0.0, 0.02724, 0.0, 0.05502, 0.0, 0.05502, 0.0, 0.02724, 0.0, 0.01384, 0.0, 0.02724, 0.0, 0.02724, 0.0, 0.01384, 0.0, 0.02724, 0.0, 0.05502, 0.0, 0.05502, 0.0, 0.02724, 0.0, 0.01384, 0.0, 0.02724, 0.0, 0.02724, 0.0, 0.01384, 0.0, 0.02724, 0.0, 0.05502, 0.0, 0.05502, 0.0, 0.02724, 0.0, 0.01384, 0.0, 0.02724, 0.0, 0.02724, 0.0, 0.01384, 0.0, 0.02724, 0.0, 0.05502, 0.0, 0.05502, 0.0, 0.02724, 0.8333, 0.01384, 1.0, 0.01384, 1.0, 0.02724, 0.8333, 0.02724, 0.8333, 0.02724, 1.0, 0.02724, 1.0, 0.05502, 0.8333, 0.05502, 0.0, 0.0123, 0.0, 0.02422, 0.0, 0.02119, 0.0, 0.01077, 0.0, 0.02422, 0.0, 0.04891, 0.0, 0.04279, 0.0, 0.02119, 0.0, 0.01077, 0.0, 0.02119, 0.0, 0.02119, 0.0, 0.01077, 0.0, 0.02119, 0.0, 0.04279, 0.0, 0.04279, 0.0, 0.02119, 1.0, 0.08333, 1.0, 0.05502, 1.0, 0.05502, 1.0, 0.08333, 1.0, 0.05502, 1.0, 0.02724, 1.0, 0.02724, 1.0, 0.05502, 1.0, 0.08333, 1.0, 0.05502, 1.0, 0.05502, 1.0, 0.08333, 1.0, 0.05502, 1.0, 0.02724, 1.0, 0.02724, 1.0, 0.05502, 1.0, 0.08333, 1.0, 0.05502, 1.0, 0.05502, 1.0, 0.08333, 1.0, 0.05502, 1.0, 0.02725, 1.0, 0.02725, 1.0, 0.05502, 1.0, 0.08333, 1.0, 0.05502, 1.0, 0.05502, 1.0, 0.08333, 1.0, 0.05502, 1.0, 0.02725, 1.0, 0.02725, 1.0, 0.05502, 1.0, 0.08333, 1.0, 0.05502, 1.0, 0.05502, 1.0, 0.08333, 1.0, 0.05502, 1.0, 0.02725, 1.0, 0.02725, 1.0, 0.05502, 1.0, 0.08333, 1.0, 0.05502, 1.0, 0.05502, 1.0, 0.08333, 1.0, 0.05502, 1.0, 0.02725, 1.0, 0.02725, 1.0, 0.05502, 1.0, 0.08333, 1.0, 0.05502, 1.0, 0.05502, 1.0, 0.08333, 1.0, 0.05502, 1.0, 0.02724, 1.0, 0.02725, 1.0, 0.05502, 1.0, 0.08333, 1.0, 0.05502, 1.0, 0.05502, 1.0, 0.08333, 1.0, 0.05502, 1.0, 0.02724, 1.0, 0.02724, 1.0, 0.05502, 1.0, 0.08333, 1.0, 0.05502, 1.0, 0.05502, 1.0, 0.08333, 1.0, 0.05502, 1.0, 0.02724, 1.0, 0.02724, 1.0, 0.05502, 1.0, 0.08333, 1.0, 0.05502, 1.0, 0.05502, 1.0, 0.08333, 1.0, 0.05502, 1.0, 0.02724, 1.0, 0.02724, 1.0, 0.05502, 0.0, 0.06481, 0.0, 0.09738, 0.0, 0.09738, 0.0, 0.06481, 1.0, 0.1667, 1.0, 0.1252, 1.0, 0.1252, 1.0, 0.1667, 1.0, 0.1667, 1.0, 0.1252, 1.0, 0.1252, 1.0, 0.1667, 1.0, 0.1667, 1.0, 0.1252, 1.0, 0.1252, 1.0, 0.1667, 1.0, 0.1667, 1.0, 0.1252, 1.0, 0.1252, 1.0, 0.1667, 1.0, 0.1667, 1.0, 0.1252, 1.0, 0.1252, 1.0, 0.1667, 1.0, 0.1667, 1.0, 0.1252, 1.0, 0.1252, 1.0, 0.1667, 1.0, 0.1667, 1.0, 0.1252, 1.0, 0.1252, 1.0, 0.1667, 1.0, 0.1667, 1.0, 0.1252, 1.0, 0.1252, 1.0, 0.1667, 1.0, 0.1667, 1.0, 0.1252, 1.0, 0.1252, 1.0, 0.1667, 1.0, 0.1667, 1.0, 0.1252, 1.0, 0.1252, 1.0, 0.1667, 0.0, 0.06481, 0.0, 0.09738, 0.0, 0.09738, 0.0, 0.06481, 0.0, 0.07407, 0.0, 0.1113, 0.0, 0.09738, 0.0, 0.06481, 0.8333, 0.08333, 1.0, 0.08333, 1.0, 0.1252, 0.8333, 0.1252, 0.0, 0.08333, 0.0, 0.1252, 0.0, 0.1252, 0.0, 0.08333, 0.0, 0.08333, 0.0, 0.1252, 0.0, 0.1252, 0.0, 0.08333, 0.0, 0.08333, 0.0, 0.1252, 0.0, 0.1252, 0.0, 0.08333, 0.0, 0.08333, 0.0, 0.1252, 0.0, 0.1252, 0.0, 0.08333, 0.0, 0.08333, 0.0, 0.1252, 0.0, 0.1252, 0.0, 0.08333, 0.0, 0.08333, 0.0, 0.1252, 0.0, 0.1252, 0.0, 0.08333, 0.0, 0.08333, 0.0, 0.1252, 0.0, 0.1252, 0.0, 0.08333, 0.0, 0.08333, 0.0, 0.1252, 0.0, 0.1252, 0.0, 0.08333, 0.0, 0.08333, 0.0, 0.1252, 0.0, 0.1252, 0.0, 0.08333, 0.0, 0.08333, 0.0, 0.1252, 0.0, 0.1252, 0.0, 0.08333, 0.0, 0.08333, 0.0, 0.1252, 0.0, 0.1252, 0.0, 0.08333, 0.0, 0.08333, 0.0, 0.1252, 0.0, 0.1252, 0.0, 0.08333, 0.0, 0.08333, 0.0, 0.1252, 0.0, 0.1252, 0.0, 0.08333, 0.0, 0.08333, 0.1667, 0.08333, 0.1667, 0.1252, 0.0, 0.1252, 0.1667, 0.08333, 0.3333, 0.08333, 0.3333, 0.1252, 0.1667, 0.1252, 0.3333, 0.08333, 0.5, 0.08333, 0.5, 0.1252, 0.3333, 0.1252, 0.5, 0.08333, 0.6667, 0.08333, 0.6667, 0.1252, 0.5, 0.1252, 0.6667, 0.08333, 0.8333, 0.08333, 0.8333, 0.1252, 0.6667, 0.1252, 0.0, 0.0, 0.0, 0.01077, 0.0, 0.01077, 0.0, 0.0, 0.0, 0.0, 0.0, 0.0123, 0.0, 0.01077, 0.0, 0.0, 0.8333, 0.0, 1.0, 0.0, 1.0, 0.01384, 0.8333, 0.01384, 0.0, 0.0, 0.0, 0.01384, 0.0, 0.01384, 0.0, 0.0, 0.0, 0.0, 0.0, 0.01384, 0.0, 0.01384, 0.0, 0.0, 0.0, 0.0, 0.0, 0.01384, 0.0, 0.01384, 0.0, 0.0, 0.0, 0.0, 0.0, 0.01384, 0.0, 0.01384, 0.0, 0.0, 0.0, 0.0, 0.0, 0.01384, 0.0, 0.01384, 0.0, 0.0, 0.0, 0.0, 0.0, 0.01384, 0.0, 0.01384, 0.0, 0.0, 0.0, 0.0, 0.0, 0.01384, 0.0, 0.01384, 0.0, 0.0, 0.0, 0.0, 0.0, 0.01384, 0.0, 0.01384, 0.0, 0.0, 0.0, 0.0, 0.0, 0.01384, 0.0, 0.01384, 0.0, 0.0, 0.0, 0.0, 0.0, 0.01384, 0.0, 0.01384, 0.0, 0.0, 0.0, 0.0, 0.0, 0.01384, 0.0, 0.01384, 0.0, 0.0, 0.0, 0.0, 0.0, 0.01384, 0.0, 0.01384, 0.0, 0.0, 0.0, 0.0, 0.0, 0.01384, 0.0, 0.01384, 0.0, 0.0, 0.0, 0.0, 0.1667, 0.0, 0.1667, 0.01384, 0.0, 0.01384, 0.1667, 0.0, 0.3333, 0.0, 0.3333, 0.01384, 0.1667, 0.01384, 0.3333, 0.0, 0.5, 0.0, 0.5, 0.01384, 0.3333, 0.01384, 0.5, 0.0, 0.6667, 0.0, 0.6667, 0.01384, 0.5, 0.01384, 0.6667, 0.0, 0.8333, 0.0, 0.8333, 0.01384, 0.6667, 0.01384, 0.0, 0.0, 0.0, 0.01077, 0.0, 0.01077, 0.0, 0.0, 1.0, 0.02724, 1.0, 0.01384, 1.0, 0.01384, 1.0, 0.02724, 1.0, 0.02724, 1.0, 0.01384, 1.0, 0.01384, 1.0, 0.02724, 1.0, 0.02725, 1.0, 0.01384, 1.0, 0.01384, 1.0, 0.02725, 1.0, 0.02725, 1.0, 0.01384, 1.0, 0.01384, 1.0, 0.02725, 1.0, 0.02725, 1.0, 0.01384, 1.0, 0.01384, 1.0, 0.02725, 1.0, 0.02725, 1.0, 0.01384, 1.0, 0.01384, 1.0, 0.02725, 1.0, 0.02724, 1.0, 0.01384, 1.0, 0.01384, 1.0, 0.02725, 1.0, 0.02724, 1.0, 0.01384, 1.0, 0.01384, 1.0, 0.02724, 1.0, 0.02724, 1.0, 0.01384, 1.0, 0.01384, 1.0, 0.02724, 1.0, 0.02724, 1.0, 0.01384, 1.0, 0.01384, 1.0, 0.02724, 0.0, 0.0, 0.0, 0.01077, 0.0, 0.01077, 0.0, 0.0, 0.0, 0.06481, 0.0, 0.09738, 0.0, 0.09738, 0.0, 0.06481, 0.0, 0.02119, 0.0, 0.04279, 0.0, 0.04279, 0.0, 0.02119, 0.0, 0.01077, 0.0, 0.02119, 0.0, 0.02119, 0.0, 0.01077, 0.0, 0.1296, 0.0, 0.2145, 0.0, 0.2145, 0.0, 0.1296, 0.0, 0.2993, 0.0, 0.3859, 0.0, 0.3859, 0.0, 0.2993, 0.0, 0.8333, 0.0, 0.9167, 0.0, 0.9167, 0.0, 0.8333, 0.0, 0.6667, 0.0, 0.75, 0.0, 0.75, 0.0, 0.6667, 0.0, 0.471, 0.0, 0.5681, 0.0, 0.5681, 0.0, 0.471, 0.0, 0.2145, 0.0, 0.2993, 0.0, 0.2993, 0.0, 0.2145, 0.0, 0.04279, 0.0, 0.06481, 0.0, 0.06481, 0.0, 0.04279, 0.0, 0.09738, 0.0, 0.1296, 0.0, 0.1296, 0.0, 0.09738, 0.0, 0.75, 0.0, 0.8333, 0.0, 0.8333, 0.0, 0.75, 0.0, 0.3859, 0.0, 0.471, 0.0, 0.471, 0.0, 0.3859, 0.0, 0.9167, 0.0, 1.0, 0.0, 1.0, 0.0, 0.9167, 0.0, 0.5681, 0.0, 0.6667, 0.0, 0.6667, 0.0, 0.5681, 0.0, 0.0, 0.0, 0.01384, 0.0, 0.01384, 0.0, 0.0, 0.0, 0.08333, 0.0, 0.1252, 0.0, 0.1252, 0.0, 0.08333, 0.0, 0.02724, 0.0, 0.05502, 0.0, 0.05502, 0.0, 0.02724, 0.0, 0.01384, 0.0, 0.02724, 0.0, 0.02724, 0.0, 0.01384, 0.0, 0.1667, 0.0, 0.25, 0.0, 0.25, 0.0, 0.1667, 0.0, 0.3333, 0.0, 0.4174, 0.0, 0.4174, 0.0, 0.3333, 0.0, 0.8333, 0.0, 0.9167, 0.0, 0.9167, 0.0, 0.8333, 0.0, 0.6667, 0.0, 0.75, 0.0, 0.75, 0.0, 0.6667, 0.0, 0.5, 0.0, 0.5827, 0.0, 0.5827, 0.0, 0.5, 0.0, 0.05502, 0.0, 0.08333, 0.0, 0.08333, 0.0, 0.05502, 0.0, 0.75, 0.0, 0.8333, 0.0, 0.8333, 0.0, 0.75, 0.0, 0.5827, 0.0, 0.6667, 0.0, 0.6667, 0.0, 0.5827, 0.0, 0.4174, 0.0, 0.5, 0.0, 0.5, 0.0, 0.4174, 0.0, 0.25, 0.0, 0.3333, 0.0, 0.3333, 0.0, 0.25, 0.0, 0.1252, 0.0, 0.1667, 0.0, 0.1667, 0.0, 0.1252, 0.0, 0.9167, 0.0, 1.0, 0.0, 1.0, 0.0, 0.9167, 0.0, 0.0, 0.0, 0.01384, 0.0, 0.0123, 0.0, 0.0, 0.0, 0.08333, 0.0, 0.1252, 0.0, 0.1113, 0.0, 0.07407, 0.0, 0.02724, 0.0, 0.05502, 0.0, 0.04891, 0.0, 0.02422, 0.0, 0.01384, 0.0, 0.02724, 0.0, 0.02422, 0.0, 0.0123, 0.0, 0.1667, 0.0, 0.25, 0.0, 0.2322, 0.0, 0.1481, 0.0, 0.3333, 0.0, 0.4174, 0.0, 0.4016, 0.0, 0.3163, 0.0, 0.8333, 0.0, 0.9167, 0.0, 0.9167, 0.0, 0.8333, 0.0, 0.6667, 0.0, 0.75, 0.0, 0.75, 0.0, 0.6667, 0.0, 0.5, 0.0, 0.5827, 0.0, 0.5754, 0.0, 0.4855, 0.0, 0.05502, 0.0, 0.08333, 0.0, 0.07407, 0.0, 0.04891, 0.0, 0.1252, 0.0, 0.1667, 0.0, 0.1481, 0.0, 0.1113, 0.0, 0.9167, 0.0, 1.0, 0.0, 1.0, 0.0, 0.9167, 0.0, 0.5827, 0.0, 0.6667, 0.0, 0.6667, 0.0, 0.5754, 0.0, 0.25, 0.0, 0.3333, 0.0, 0.3163, 0.0, 0.2322, 0.0, 0.75, 0.0, 0.8333, 0.0, 0.8333, 0.0, 0.75, 0.0, 0.4174, 0.0, 0.5, 0.0, 0.4855, 0.0, 0.4016])
me_plane.use_remesh_fix_poles = True
me_plane.use_remesh_preserve_attributes = False
me_plane.use_mirror_vertex_groups = False
me_plane.update()

# ---- objects
ob_handle = bpy.data.objects.new('Handle', me_circle)
ob_blade = bpy.data.objects.new('Blade', me_plane)
ob_empty = bpy.data.objects.new('Empty', None)

# ---- transforms, parenting, visibility, modifiers, constraints
ob_handle.location = (0.0, 0.0, 0.0)
ob_handle.rotation_euler = (6.981e-08, 0.8752, 1.609e-07)
ob_handle.scale = (1.538, 0.8911, 1.538)
ob_handle.lineart.crease_threshold = 0.0
_m = ob_handle.modifiers.new('Mirror', 'MIRROR')
_m.use_axis = (False, True, False)
_m.use_clip = True
ob_blade.location = (0.2297, 4.042e-08, 4.014)
ob_blade.rotation_euler = (1.571, 0.0, 0.0)
ob_blade.scale = (0.3417, 0.3417, 0.3417)
ob_blade.lineart.crease_threshold = 0.0
ob_empty.location = (0.09844, 0.0, 2.1)
ob_empty.rotation_euler = (1.571, -0.0, -0.0)
ob_empty.empty_display_type = 'IMAGE'
ob_empty.empty_display_size = 5.0
ob_empty.empty_image_depth = 'FRONT'
ob_empty.use_empty_image_alpha = True
ob_empty.empty_image_side = 'FRONT'
ob_empty.color = (1.0, 1.0, 1.0, 0.5512)
ob_empty.lineart.crease_threshold = 0.0

# ---- collection membership
col_collection.objects.link(ob_handle)
col_collection.objects.link(ob_blade)
col_sketch.objects.link(ob_empty)

# ---- scene / render settings (as saved in the file)
scene.frame_start = 1; scene.frame_end = 250; scene.frame_set(23)
scene.render.engine = 'BLENDER_EEVEE_NEXT'
scene.cycles.use_denoising = False
scene.cycles.samples = 128
scene.cycles.sampling_pattern = 'TABULATED_SOBOL'
scene.cycles.use_adaptive_sampling = False
scene.cycles.use_light_tree = False
scene.view_settings.view_transform = 'Filmic'
bpy.context.view_layer.update()

# ---- added for rendering (the .blend has no active camera and no usable light): camera, sun
cam_auto = bpy.data.cameras.new('AutoCamera')
cam_auto.lens = 50.0
cam_auto.sensor_width = 36.0
cam_auto.clip_end = 1000.0
ob_auto_camera = bpy.data.objects.new('AutoCamera', cam_auto)
scene.collection.objects.link(ob_auto_camera)
ob_auto_camera.location = (6.00712, -6.92519, 6.70069)
ob_auto_camera.rotation_euler = (1.09748, -7.21219e-08, 0.694738)
scene.camera = ob_auto_camera
light_auto_sun = bpy.data.lights.new('AutoSun', 'SUN')
light_auto_sun.energy = 3.0
light_auto_sun.angle = 0.0523599
ob_auto_sun = bpy.data.objects.new('AutoSun', light_auto_sun)
scene.collection.objects.link(ob_auto_sun)
ob_auto_sun.rotation_euler = (0.872665, 0.174533, 0.523599)
bpy.context.view_layer.update()
